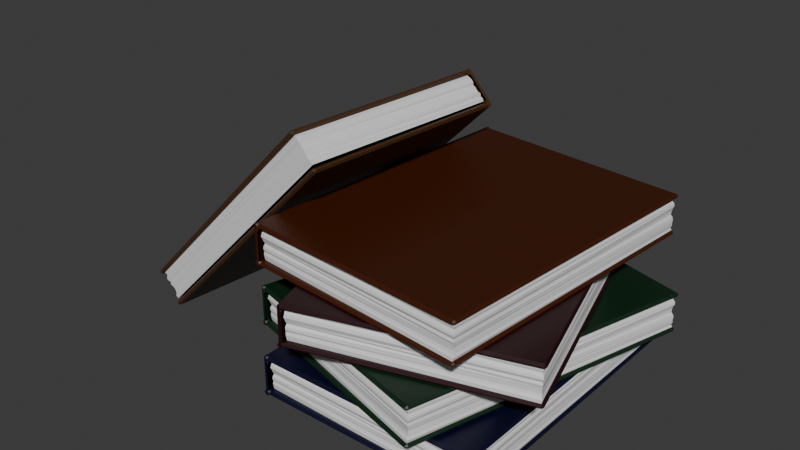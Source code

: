 # Source: BooksJoined.blend  (saved by Blender 4.0.36; exported with 4.5.12 LTS)
import bpy
from mathutils import Matrix  # noqa: F401  (used for matrix-valued properties, if any)

bpy.ops.wm.read_factory_settings(use_empty=True)
scene = bpy.context.scene
scene.name = 'Scene'

# ---- collections
col_collection = bpy.data.collections.new('Collection'); scene.collection.children.link(col_collection)
col_collection_001 = bpy.data.collections.new('Collection.001'); col_collection.children.link(col_collection_001)

# ---- materials (node trees are filled in below, after node groups)
mat_material_002 = bpy.data.materials.new('Material.002')
mat_material_002.use_transparent_shadow = False
mat_material_001 = bpy.data.materials.new('Material.001')
mat_material_001.use_transparent_shadow = False
mat_material_003 = bpy.data.materials.new('Material.003')
mat_material_003.use_transparent_shadow = False
mat_material_004 = bpy.data.materials.new('Material.004')
mat_material_004.use_transparent_shadow = False
mat_material_005 = bpy.data.materials.new('Material.005')
mat_material_005.use_transparent_shadow = False
mat_material_006 = bpy.data.materials.new('Material.006')
mat_material_006.use_transparent_shadow = False
mat_material_007 = bpy.data.materials.new('Material.007')
mat_material_007.use_transparent_shadow = False
mat_material_008 = bpy.data.materials.new('Material.008')
mat_material_008.use_transparent_shadow = False
mat_material_009 = bpy.data.materials.new('Material.009')
mat_material_009.use_transparent_shadow = False
mat_material_010 = bpy.data.materials.new('Material.010')
mat_material_010.use_transparent_shadow = False

# ---- material node trees
mat_material_002.use_nodes = True; mat_material_002.node_tree.nodes.clear()
_N = mat_material_002.node_tree.nodes; _L = mat_material_002.node_tree.links
n0 = _N.new('ShaderNodeBsdfPrincipled'); n0.name = 'Principled BSDF'; n0.location = (10, 300)
n0.inputs[0].default_value = (0.001041, 0.0009953, 0.0204, 1.0)
n0.inputs[3].default_value = 1.45
n1 = _N.new('ShaderNodeOutputMaterial'); n1.name = 'Material Output'; n1.location = (300, 300)
_L.new(n0.outputs[0], n1.inputs[0])
n1.is_active_output = True
mat_material_001.use_nodes = True; mat_material_001.node_tree.nodes.clear()
_N = mat_material_001.node_tree.nodes; _L = mat_material_001.node_tree.links
n0 = _N.new('ShaderNodeBsdfPrincipled'); n0.name = 'Principled BSDF'; n0.location = (10, 300)
n0.inputs[3].default_value = 1.45
n1 = _N.new('ShaderNodeOutputMaterial'); n1.name = 'Material Output'; n1.location = (300, 300)
_L.new(n0.outputs[0], n1.inputs[0])
n1.is_active_output = True
mat_material_003.use_nodes = True; mat_material_003.node_tree.nodes.clear()
_N = mat_material_003.node_tree.nodes; _L = mat_material_003.node_tree.links
n0 = _N.new('ShaderNodeBsdfPrincipled'); n0.name = 'Principled BSDF'; n0.location = (10, 300)
n0.inputs[3].default_value = 1.45
n1 = _N.new('ShaderNodeOutputMaterial'); n1.name = 'Material Output'; n1.location = (300, 300)
_L.new(n0.outputs[0], n1.inputs[0])
n1.is_active_output = True
mat_material_004.use_nodes = True; mat_material_004.node_tree.nodes.clear()
_N = mat_material_004.node_tree.nodes; _L = mat_material_004.node_tree.links
n0 = _N.new('ShaderNodeBsdfPrincipled'); n0.name = 'Principled BSDF'; n0.location = (10, 300)
n0.inputs[0].default_value = (0.003061, 0.02039, 0.006872, 1.0)
n0.inputs[3].default_value = 1.45
n1 = _N.new('ShaderNodeOutputMaterial'); n1.name = 'Material Output'; n1.location = (300, 300)
_L.new(n0.outputs[0], n1.inputs[0])
n1.is_active_output = True
mat_material_005.use_nodes = True; mat_material_005.node_tree.nodes.clear()
_N = mat_material_005.node_tree.nodes; _L = mat_material_005.node_tree.links
n0 = _N.new('ShaderNodeBsdfPrincipled'); n0.name = 'Principled BSDF'; n0.location = (10, 300)
n0.inputs[3].default_value = 1.45
n1 = _N.new('ShaderNodeOutputMaterial'); n1.name = 'Material Output'; n1.location = (300, 300)
_L.new(n0.outputs[0], n1.inputs[0])
n1.is_active_output = True
mat_material_006.use_nodes = True; mat_material_006.node_tree.nodes.clear()
_N = mat_material_006.node_tree.nodes; _L = mat_material_006.node_tree.links
n0 = _N.new('ShaderNodeBsdfPrincipled'); n0.name = 'Principled BSDF'; n0.location = (10, 300)
n0.inputs[0].default_value = (0.06828, 0.02865, 0.00954, 1.0)
n0.inputs[3].default_value = 1.45
n1 = _N.new('ShaderNodeOutputMaterial'); n1.name = 'Material Output'; n1.location = (300, 300)
_L.new(n0.outputs[0], n1.inputs[0])
n1.is_active_output = True
mat_material_007.use_nodes = True; mat_material_007.node_tree.nodes.clear()
_N = mat_material_007.node_tree.nodes; _L = mat_material_007.node_tree.links
n0 = _N.new('ShaderNodeBsdfPrincipled'); n0.name = 'Principled BSDF'; n0.location = (10, 300)
n0.inputs[0].default_value = (0.0204, 0.0008044, 0.002486, 1.0)
n0.inputs[3].default_value = 1.45
n1 = _N.new('ShaderNodeOutputMaterial'); n1.name = 'Material Output'; n1.location = (300, 300)
_L.new(n0.outputs[0], n1.inputs[0])
n1.is_active_output = True
mat_material_008.use_nodes = True; mat_material_008.node_tree.nodes.clear()
_N = mat_material_008.node_tree.nodes; _L = mat_material_008.node_tree.links
n0 = _N.new('ShaderNodeBsdfPrincipled'); n0.name = 'Principled BSDF'; n0.location = (10, 300)
n0.inputs[3].default_value = 1.45
n1 = _N.new('ShaderNodeOutputMaterial'); n1.name = 'Material Output'; n1.location = (300, 300)
_L.new(n0.outputs[0], n1.inputs[0])
n1.is_active_output = True
mat_material_009.use_nodes = True; mat_material_009.node_tree.nodes.clear()
_N = mat_material_009.node_tree.nodes; _L = mat_material_009.node_tree.links
n0 = _N.new('ShaderNodeBsdfPrincipled'); n0.name = 'Principled BSDF'; n0.location = (10, 300)
n0.inputs[0].default_value = (0.05087, 0.009007, 0.0, 1.0)
n0.inputs[3].default_value = 1.45
n1 = _N.new('ShaderNodeOutputMaterial'); n1.name = 'Material Output'; n1.location = (300, 300)
_L.new(n0.outputs[0], n1.inputs[0])
n1.is_active_output = True
mat_material_010.use_nodes = True; mat_material_010.node_tree.nodes.clear()
_N = mat_material_010.node_tree.nodes; _L = mat_material_010.node_tree.links
n0 = _N.new('ShaderNodeBsdfPrincipled'); n0.name = 'Principled BSDF'; n0.location = (10, 300)
n0.inputs[3].default_value = 1.45
n1 = _N.new('ShaderNodeOutputMaterial'); n1.name = 'Material Output'; n1.location = (300, 300)
_L.new(n0.outputs[0], n1.inputs[0])
n1.is_active_output = True

# ---- world
world_world = bpy.data.worlds.new('World'); scene.world = world_world
world_world.use_nodes = True; world_world.node_tree.nodes.clear()
_N = world_world.node_tree.nodes; _L = world_world.node_tree.links
n0 = _N.new('ShaderNodeOutputWorld'); n0.name = 'World Output'; n0.location = (300, 300)
n1 = _N.new('ShaderNodeBackground'); n1.name = 'Background'; n1.location = (10, 300)
n1.inputs[0].default_value = (0.05088, 0.05088, 0.05088, 1.0)
_L.new(n1.outputs[0], n0.inputs[0])
n0.is_active_output = True
world_world.color = (0.05088, 0.05088, 0.05088)
world_world.use_sun_shadow = False
world_world.sun_shadow_jitter_overblur = 0.0

# ---- meshes
me_plane = bpy.data.meshes.new('Plane')
me_plane.from_pydata([(-1.0, -1.0, 0.0), (1.0, -1.0, 0.0), (-1.0, 1.0, 0.0), (1.0, 1.0, 0.0), (-1.0, -1.0, 0.2901), (1.0, -1.0, 0.2901), (-1.0, 1.0, 0.2901), (1.0, 1.0, 0.2901), (-1.0, 1.0, -0.04404), (-1.0, -1.0, -0.04404), (1.0, -1.0, -0.04404), (1.0, 1.0, -0.04404), (-1.0, 1.0, 0.3342), (-1.0, -1.0, 0.3342), (1.0, -1.0, 0.3342), (1.0, 1.0, 0.3342), (-1.0, 1.0, 0.0), (-1.0, -1.0, 0.0), (1.0, -1.0, 0.0), (1.0, 1.0, 0.0), (-1.0, 1.0, 0.2901), (-1.0, -1.0, 0.2901), (1.0, -1.0, 0.2901), (1.0, 1.0, 0.2901), (-1.0, 1.0, -0.04404), (-1.0, -1.0, -0.04404), (1.0, -1.0, -0.04404), (1.0, 1.0, -0.04404), (-1.0, 1.0, 0.3342), (-1.0, -1.0, 0.3342), (1.0, -1.0, 0.3342), (1.0, 1.0, 0.3342), (-1.05, 1.0, 0.0), (-1.05, -1.0, 0.0), (-1.05, 1.0, 0.2901), (-1.05, -1.0, 0.2901), (-1.05, 1.0, 0.0), (-1.05, -1.0, 0.0), (-1.05, 1.0, 0.2901), (-1.05, -1.0, 0.2901), (-1.05, 1.0, -0.02584), (-1.031, 1.0, -0.04404), (-1.031, -1.0, -0.04404), (-1.05, -1.0, -0.02584), (-1.031, 1.0, 0.3342), (-1.05, 1.0, 0.316), (-1.05, -1.0, 0.316), (-1.031, -1.0, 0.3342), (-1.031, -1.036, 0.0), (-1.05, -1.018, 0.0), (-1.031, -1.036, -0.04404), (-1.05, -1.018, -0.02584), (-1.05, -1.018, 0.2901), (-1.031, -1.036, 0.2901), (-1.05, -1.018, 0.316), (-1.031, -1.036, 0.3342), (-1.05, 1.018, 0.316), (-1.031, 1.036, 0.3342), (-1.031, 1.036, 0.2901), (-1.05, 1.018, 0.2901), (-1.05, 1.018, 0.0), (-1.031, 1.036, 0.0), (-1.05, 1.036, -0.0182), (-1.031, 1.036, -0.04404), (-1.05, 1.036, -0.02584), (-1.0, -1.036, -0.01757), (-1.0, -1.018, 0.0), (-1.0, -1.036, 0.01757), (-1.018, -1.036, 0.0), (1.008, -1.025, -0.01757), (1.025, -1.008, -0.01757), (1.008, -1.008, 0.0), (1.025, 1.008, -0.01757), (1.008, 1.025, -0.01757), (1.008, 1.008, 0.0), (-1.0, 1.018, 0.0), (-1.0, 1.036, -0.01757), (-1.018, 1.036, 0.0), (-1.0, 1.036, 0.01757), (-1.0, -1.018, 0.2901), (-1.0, -1.036, 0.3077), (-1.018, -1.036, 0.2901), (-1.0, -1.036, 0.2725), (1.008, -1.008, 0.2901), (1.025, -1.008, 0.3077), (1.008, -1.025, 0.3077), (1.008, 1.008, 0.2901), (1.008, 1.025, 0.3077), (1.025, 1.008, 0.3077), (-1.0, 1.036, 0.3077), (-1.0, 1.018, 0.2901), (-1.0, 1.036, 0.2725), (-1.018, 1.036, 0.2901), (-1.0, -1.018, -0.04404), (-1.0, -1.036, -0.02647), (-1.018, -1.036, -0.04404), (1.008, -1.025, -0.02647), (1.008, -1.008, -0.04404), (1.025, -1.008, -0.02647), (1.008, 1.008, -0.04404), (1.008, 1.025, -0.02647), (1.025, 1.008, -0.02647), (-1.0, 1.036, -0.02647), (-1.0, 1.018, -0.04404), (-1.018, 1.036, -0.04404), (-1.0, -1.036, 0.3166), (-1.0, -1.018, 0.3342), (-1.018, -1.036, 0.3342), (1.008, -1.025, 0.3166), (1.025, -1.008, 0.3166), (1.008, -1.008, 0.3342), (1.025, 1.008, 0.3166), (1.008, 1.025, 0.3166), (1.008, 1.008, 0.3342), (-1.0, 1.018, 0.3342), (-1.0, 1.036, 0.3166), (-1.018, 1.036, 0.3342), (-0.9993, -0.998, 0.000442), (1.006, -1.01, 0.0007192), (-0.9972, 0.9914, -0.0009525), (1.001, 1.009, -0.000978), (-1.003, -0.9915, 0.2881), (0.9924, -0.9966, 0.2934), (-1.002, 1.007, 0.2859), (0.9988, 0.9998, 0.2902), (-0.9991, -1.006, 0.02755), (-1.0, -0.9978, 0.04793), (-0.9987, -1.013, 0.07176), (-0.9996, -1.001, 0.09605), (-1.0, -0.9997, 0.1208), (-0.9993, -1.002, 0.1451), (-1.001, -0.9944, 0.1681), (-0.9996, -1.009, 0.1895), (-0.9997, -1.009, 0.2151), (-0.9978, -1.005, 0.2427), (-1.003, -0.9946, 0.267), (-1.002, 0.9923, 0.2666), (-0.9983, 1.006, 0.2427), (-1.004, 1.01, 0.2136), (-1.001, 1.003, 0.1952), (-0.9985, 0.9961, 0.1674), (-0.9961, 0.9875, 0.146), (-1.0, 0.9983, 0.1216), (-0.9998, 0.9994, 0.09709), (-1.003, 0.9916, 0.0755), (-1.001, 0.9972, 0.04988), (-0.9977, 0.9951, 0.02347), (0.9998, 0.9997, 0.266), (0.9945, 0.9939, 0.2409), (1.007, 1.005, 0.2139), (1.007, 1.007, 0.1949), (0.9978, 0.9973, 0.1678), (1.003, 1.004, 0.1462), (0.9994, 0.9985, 0.1202), (0.9939, 0.9961, 0.09554), (0.9971, 0.9954, 0.07099), (1.0, 1.0, 0.04835), (1.009, 1.009, 0.02703), (1.0, -1.0, 0.02418), (1.007, -1.008, 0.04405), (1.009, -1.002, 0.07333), (1.008, -1.007, 0.09929), (1.005, -1.003, 0.1234), (0.9939, -0.9951, 0.1447), (0.9939, -0.9973, 0.1727), (0.9987, -0.9986, 0.195), (1.008, -1.004, 0.2193), (1.006, -1.007, 0.2433), (0.995, -0.9948, 0.2697), (-0.6091, -1.16, 0.3897), (1.329, -0.7753, 0.39), (-1.314, 0.7588, 0.3883), (0.6075, 1.17, 0.3883), (-0.6152, -1.154, 0.6774), (1.311, -0.7648, 0.6827), (-1.324, 0.7727, 0.6752), (0.6081, 1.161, 0.6794), (-0.6062, -1.167, 0.4168), (-0.61, -1.16, 0.4372), (-0.6033, -1.174, 0.461), (-0.6083, -1.163, 0.4853), (-0.6093, -1.162, 0.51), (-0.6078, -1.164, 0.5344), (-0.612, -1.157, 0.5574), (-0.6055, -1.171, 0.5787), (-0.6056, -1.171, 0.6044), (-0.6054, -1.166, 0.6319), (-0.6136, -1.157, 0.6562), (-1.319, 0.7587, 0.6558), (-1.32, 0.7725, 0.6319), (-1.327, 0.7751, 0.6028), (-1.321, 0.7697, 0.5844), (-1.317, 0.7631, 0.5566), (-1.311, 0.7553, 0.5352), (-1.319, 0.7648, 0.5109), (-1.319, 0.766, 0.4863), (-1.32, 0.7578, 0.4647), (-1.319, 0.7637, 0.4391), (-1.315, 0.7623, 0.4127), (0.6091, 1.162, 0.6553), (0.606, 1.155, 0.6302), (0.6138, 1.168, 0.6031), (0.6137, 1.171, 0.5841), (0.608, 1.159, 0.5571), (0.6104, 1.166, 0.5354), (0.6091, 1.16, 0.5094), (0.6046, 1.157, 0.4848), (0.608, 1.157, 0.4602), (0.6091, 1.162, 0.4376), (0.6147, 1.172, 0.4163), (1.32, -0.7667, 0.4134), (1.328, -0.7725, 0.4333), (1.329, -0.7663, 0.4626), (1.33, -0.7719, 0.4885), (1.325, -0.7689, 0.5127), (1.312, -0.763, 0.534), (1.312, -0.7651, 0.5619), (1.318, -0.7654, 0.5842), (1.329, -0.769, 0.6086), (1.327, -0.772, 0.6326), (1.313, -0.7625, 0.6589), (-0.6092, -1.162, 0.3892), (1.319, -0.7665, 0.3892), (-1.319, 0.7665, 0.3892), (0.6092, 1.162, 0.3892), (-0.6092, -1.162, 0.6794), (1.319, -0.7665, 0.6794), (-1.319, 0.7665, 0.6794), (0.6092, 1.162, 0.6794), (-1.319, 0.7665, 0.3452), (-0.6092, -1.162, 0.3452), (1.319, -0.7665, 0.3452), (0.6092, 1.162, 0.3452), (-1.319, 0.7665, 0.7234), (-0.6092, -1.162, 0.7234), (1.319, -0.7665, 0.7234), (0.6092, 1.162, 0.7234), (-1.319, 0.7665, 0.3892), (-0.6092, -1.162, 0.3892), (1.319, -0.7665, 0.3892), (0.6092, 1.162, 0.3892), (-1.319, 0.7665, 0.6794), (-0.6092, -1.162, 0.6794), (1.319, -0.7665, 0.6794), (0.6092, 1.162, 0.6794), (-1.319, 0.7665, 0.3452), (-0.6092, -1.162, 0.3452), (1.319, -0.7665, 0.3452), (0.6092, 1.162, 0.3452), (-1.319, 0.7665, 0.7234), (-0.6092, -1.162, 0.7234), (1.319, -0.7665, 0.7234), (0.6092, 1.162, 0.7234), (-1.367, 0.7567, 0.3892), (-0.657, -1.172, 0.3892), (-1.367, 0.7567, 0.6794), (-0.657, -1.172, 0.6794), (-1.367, 0.7567, 0.3892), (-0.657, -1.172, 0.3892), (-1.367, 0.7567, 0.6794), (-0.657, -1.172, 0.6794), (-1.367, 0.7567, 0.3634), (-1.35, 0.7603, 0.3452), (-0.6394, -1.168, 0.3452), (-0.657, -1.172, 0.3634), (-1.35, 0.7603, 0.7234), (-1.367, 0.7567, 0.7052), (-0.657, -1.172, 0.7052), (-0.6394, -1.168, 0.7234), (-0.6267, -1.203, 0.3892), (-0.6507, -1.189, 0.3892), (-0.6267, -1.203, 0.3452), (-0.6507, -1.189, 0.3634), (-0.6507, -1.189, 0.6794), (-0.6267, -1.203, 0.6794), (-0.6507, -1.189, 0.7052), (-0.6267, -1.203, 0.7234), (-1.373, 0.7737, 0.7052), (-1.362, 0.7948, 0.7234), (-1.362, 0.7948, 0.6794), (-1.373, 0.7737, 0.6794), (-1.373, 0.7737, 0.3892), (-1.362, 0.7948, 0.3892), (-1.38, 0.7912, 0.371), (-1.362, 0.7948, 0.3452), (-1.38, 0.7912, 0.3634), (-0.5965, -1.196, 0.3717), (-0.6027, -1.179, 0.3892), (-0.5965, -1.196, 0.4068), (-0.6134, -1.2, 0.3892), (1.336, -0.7895, 0.3717), (1.346, -0.769, 0.3717), (1.33, -0.7725, 0.3892), (0.6308, 1.174, 0.3717), (0.6076, 1.188, 0.3717), (0.6139, 1.171, 0.3892), (-1.326, 0.784, 0.3892), (-1.332, 0.801, 0.3717), (-1.349, 0.7975, 0.3892), (-1.332, 0.801, 0.4068), (-0.6027, -1.179, 0.6794), (-0.5965, -1.196, 0.6969), (-0.6134, -1.2, 0.6794), (-0.5965, -1.196, 0.6618), (1.33, -0.7725, 0.6794), (1.346, -0.769, 0.6969), (1.336, -0.7895, 0.6969), (0.6139, 1.171, 0.6794), (0.6076, 1.188, 0.6969), (0.6308, 1.174, 0.6969), (-1.332, 0.801, 0.6969), (-1.326, 0.784, 0.6794), (-1.332, 0.801, 0.6618), (-1.349, 0.7975, 0.6794), (-0.6027, -1.179, 0.3452), (-0.5965, -1.196, 0.3628), (-0.6134, -1.2, 0.3452), (1.336, -0.7895, 0.3628), (1.33, -0.7725, 0.3452), (1.346, -0.769, 0.3628), (0.6139, 1.171, 0.3452), (0.6076, 1.188, 0.3628), (0.6308, 1.174, 0.3628), (-1.332, 0.801, 0.3628), (-1.326, 0.784, 0.3452), (-1.349, 0.7975, 0.3452), (-0.5965, -1.196, 0.7058), (-0.6027, -1.179, 0.7234), (-0.6134, -1.2, 0.7234), (1.336, -0.7895, 0.7058), (1.346, -0.769, 0.7058), (1.33, -0.7725, 0.7234), (0.6308, 1.174, 0.7058), (0.6076, 1.188, 0.7058), (0.6139, 1.171, 0.7234), (-1.326, 0.784, 0.7234), (-1.332, 0.801, 0.7058), (-1.349, 0.7975, 0.7234), (-0.6152, -0.7123, 1.941), (-0.7331, 0.7809, 1.992), (-2.489, -0.7733, 0.04557), (-2.634, 0.7141, 0.06842), (-0.8249, -0.7282, 2.137), (-0.9524, 0.7573, 2.185), (-2.706, -0.7905, 0.2326), (-2.831, 0.6994, 0.2815), (-0.627, -0.7132, 1.967), (-0.649, -0.7151, 1.974), (-0.6519, -0.7146, 2.005), (-0.6798, -0.7167, 2.011), (-0.6988, -0.7183, 2.027), (-0.714, -0.7187, 2.046), (-0.7373, -0.7211, 2.055), (-0.7385, -0.7207, 2.084), (-0.7567, -0.7219, 2.102), (-0.7808, -0.7218, 2.117), (-0.807, -0.7268, 2.125), (-2.679, -0.7892, 0.2328), (-2.675, -0.7854, 0.2032), (-2.657, -0.7885, 0.1789), (-2.639, -0.7849, 0.172), (-2.612, -0.782, 0.1595), (-2.589, -0.7789, 0.1526), (-2.582, -0.7813, 0.1252), (-2.565, -0.7799, 0.1069), (-2.543, -0.7814, 0.09901), (-2.53, -0.7783, 0.07574), (-2.509, -0.7749, 0.05921), (-2.814, 0.7013, 0.2646), (-2.791, 0.6986, 0.2524), (-2.783, 0.7086, 0.2228), (-2.772, 0.7099, 0.2074), (-2.742, 0.7042, 0.1978), (-2.734, 0.7086, 0.1763), (-2.71, 0.7075, 0.1632), (-2.69, 0.7046, 0.148), (-2.672, 0.7081, 0.1314), (-2.66, 0.7111, 0.1112), (-2.654, 0.7184, 0.08809), (-0.7589, 0.7752, 1.999), (-0.7664, 0.7794, 2.02), (-0.7928, 0.7797, 2.035), (-0.8059, 0.7781, 2.058), (-0.8264, 0.7745, 2.072), (-0.8486, 0.765, 2.078), (-0.8664, 0.7638, 2.1), (-0.8813, 0.7665, 2.117), (-0.8938, 0.7725, 2.14), (-0.9081, 0.7697, 2.159), (-0.9375, 0.7603, 2.166), (-0.6109, -0.7132, 1.916), (-0.7399, 0.7758, 1.955), (-2.495, -0.7762, 0.01187), (-2.624, 0.7128, 0.05106), (-0.8164, -0.7261, 2.12), (-0.9453, 0.7629, 2.159), (-2.701, -0.7891, 0.216), (-2.83, 0.6999, 0.2551), (-2.464, -0.7742, -0.01911), (-0.5797, -0.7113, 1.885), (-0.7087, 0.7777, 1.924), (-2.593, 0.7148, 0.02008), (-2.732, -0.791, 0.2469), (-0.8476, -0.7281, 2.151), (-0.9765, 0.7609, 2.19), (-2.861, 0.698, 0.2861), (-2.495, -0.7762, 0.01187), (-0.6109, -0.7132, 1.916), (-0.7399, 0.7758, 1.955), (-2.624, 0.7128, 0.05106), (-2.701, -0.7891, 0.216), (-0.8164, -0.7261, 2.12), (-0.9453, 0.7629, 2.159), (-2.83, 0.6999, 0.2551), (-2.464, -0.7742, -0.01911), (-0.5797, -0.7113, 1.885), (-0.7087, 0.7777, 1.924), (-2.593, 0.7148, 0.02008), (-2.732, -0.791, 0.2469), (-0.8476, -0.7281, 2.151), (-0.9765, 0.7609, 2.19), (-2.861, 0.698, 0.2861), (-2.492, -0.8131, 0.0109), (-0.6077, -0.7501, 1.915), (-2.697, -0.826, 0.215), (-0.8132, -0.763, 2.119), (-2.492, -0.8131, 0.0109), (-0.6077, -0.7501, 1.915), (-2.697, -0.826, 0.215), (-0.8132, -0.763, 2.119), (-2.474, -0.8119, -0.007276), (-2.462, -0.7976, -0.01972), (-0.5777, -0.7346, 1.885), (-0.5894, -0.749, 1.897), (-2.73, -0.8144, 0.2463), (-2.716, -0.8271, 0.2332), (-0.8315, -0.7642, 2.137), (-0.8456, -0.7515, 2.151), (-0.5752, -0.7355, 1.95), (-0.5912, -0.7496, 1.932), (-0.544, -0.7335, 1.919), (-0.5729, -0.7484, 1.914), (-0.7967, -0.7625, 2.136), (-0.7807, -0.7484, 2.154), (-0.815, -0.7636, 2.154), (-0.8119, -0.7503, 2.185), (-2.732, -0.8277, 0.2164), (-2.764, -0.8155, 0.2123), (-2.732, -0.8136, 0.1813), (-2.714, -0.8265, 0.1983), (-2.509, -0.8136, -0.005815), (-2.527, -0.8007, -0.02279), (-2.513, -0.8134, -0.03594), (-2.496, -0.7987, -0.05377), (-2.507, -0.8131, -0.04132), (-0.5648, -0.7113, 1.938), (-0.5938, -0.7127, 1.933), (-0.5897, -0.7129, 1.963), (-0.5761, -0.7252, 1.95), (-0.704, 0.7831, 1.967), (-0.7218, 0.7956, 1.951), (-0.733, 0.7818, 1.963), (-2.621, 0.7322, 0.03185), (-2.636, 0.7185, 0.01469), (-2.632, 0.7184, 0.04381), (-2.512, -0.7767, -0.005413), (-2.516, -0.7765, -0.03453), (-2.528, -0.7904, -0.02252), (-2.541, -0.7781, -0.009811), (-0.7993, -0.7256, 2.138), (-0.7952, -0.7258, 2.167), (-0.7816, -0.7381, 2.154), (-0.7703, -0.7242, 2.142), (-0.9385, 0.7689, 2.167), (-0.9521, 0.7811, 2.18), (-0.9344, 0.7686, 2.196), (-2.837, 0.7055, 0.2479), (-2.866, 0.7041, 0.2435), (-2.851, 0.7177, 0.2607), (-2.747, -0.791, 0.1943), (-2.718, -0.7896, 0.1987), (-2.722, -0.7894, 0.1696), (-2.733, -0.8033, 0.1816), (-0.5626, -0.7107, 1.902), (-0.5585, -0.7109, 1.932), (-0.5449, -0.7232, 1.919), (-0.6977, 0.7835, 1.961), (-0.7018, 0.7837, 1.932), (-0.7155, 0.796, 1.945), (-2.601, 0.7203, 0.01283), (-2.63, 0.7189, 0.008429), (-2.614, 0.7326, 0.02559), (-2.51, -0.7761, -0.04079), (-2.481, -0.7748, -0.03639), (-2.497, -0.7884, -0.0535), (-0.8015, -0.7262, 2.173), (-0.8305, -0.7275, 2.169), (-0.8128, -0.74, 2.185), (-0.9407, 0.7682, 2.202), (-0.9584, 0.7807, 2.186), (-0.9697, 0.7669, 2.198), (-2.857, 0.7173, 0.2669), (-2.873, 0.7037, 0.2498), (-2.869, 0.7035, 0.2789), (-2.749, -0.7916, 0.2296), (-2.753, -0.7914, 0.2005), (-2.764, -0.8052, 0.2125), (-1.345, -0.7413, 0.7647), (0.5695, -1.173, 0.7647), (-0.5695, 1.173, 0.7647), (1.345, 0.7413, 0.7647), (-1.345, -0.7413, 1.055), (0.5695, -1.173, 1.055), (-0.5695, 1.173, 1.055), (1.345, 0.7413, 1.055), (-0.5695, 1.173, 0.7207), (-1.345, -0.7413, 0.7207), (0.5695, -1.173, 0.7207), (1.345, 0.7413, 0.7207), (-0.5695, 1.173, 1.099), (-1.345, -0.7413, 1.099), (0.5695, -1.173, 1.099), (1.345, 0.7413, 1.099), (-0.5695, 1.173, 0.7647), (-1.345, -0.7413, 0.7647), (0.5695, -1.173, 0.7647), (1.345, 0.7413, 0.7647), (-0.5695, 1.173, 1.055), (-1.345, -0.7413, 1.055), (0.5695, -1.173, 1.055), (1.345, 0.7413, 1.055), (-0.5695, 1.173, 0.7207), (-1.345, -0.7413, 0.7207), (0.5695, -1.173, 0.7207), (1.345, 0.7413, 0.7207), (-0.5695, 1.173, 1.099), (-1.345, -0.7413, 1.099), (0.5695, -1.173, 1.099), (1.345, 0.7413, 1.099), (-0.617, 1.184, 0.7647), (-1.392, -0.7306, 0.7647), (-0.617, 1.184, 1.055), (-1.392, -0.7306, 1.055), (-0.617, 1.184, 0.7647), (-1.392, -0.7306, 0.7647), (-0.617, 1.184, 1.055), (-1.392, -0.7306, 1.055), (-0.617, 1.184, 0.7389), (-0.5995, 1.18, 0.7207), (-1.375, -0.7346, 0.7207), (-1.392, -0.7306, 0.7389), (-0.5995, 1.18, 1.099), (-0.617, 1.184, 1.081), (-1.392, -0.7306, 1.081), (-1.375, -0.7346, 1.099), (-1.389, -0.7688, 0.7647), (-1.399, -0.7474, 0.7647), (-1.389, -0.7688, 0.7207), (-1.399, -0.7474, 0.7389), (-1.399, -0.7474, 1.055), (-1.389, -0.7688, 1.055), (-1.399, -0.7474, 1.081), (-1.389, -0.7688, 1.099), (-0.6101, 1.201, 1.081), (-0.5857, 1.214, 1.099), (-0.5857, 1.214, 1.055), (-0.6101, 1.201, 1.055), (-0.6101, 1.201, 0.7647), (-0.5857, 1.214, 0.7647), (-0.6031, 1.218, 0.7465), (-0.5857, 1.214, 0.7207), (-0.6031, 1.218, 0.7389), (-1.359, -0.7756, 0.7472), (-1.352, -0.7587, 0.7647), (-1.359, -0.7756, 0.7823), (-1.376, -0.7718, 0.7647), (0.567, -1.199, 0.7472), (0.5907, -1.186, 0.7472), (0.5739, -1.182, 0.7647), (1.372, 0.7433, 0.7472), (1.362, 0.764, 0.7472), (1.355, 0.7471, 0.7647), (-0.5624, 1.191, 0.7647), (-0.5556, 1.207, 0.7472), (-0.5724, 1.211, 0.7647), (-0.5556, 1.207, 0.7823), (-1.352, -0.7587, 1.055), (-1.359, -0.7756, 1.072), (-1.376, -0.7718, 1.055), (-1.359, -0.7756, 1.037), (0.5739, -1.182, 1.055), (0.5907, -1.186, 1.072), (0.567, -1.199, 1.072), (1.355, 0.7471, 1.055), (1.362, 0.764, 1.072), (1.372, 0.7433, 1.072), (-0.5556, 1.207, 1.072), (-0.5624, 1.191, 1.055), (-0.5556, 1.207, 1.037), (-0.5724, 1.211, 1.055), (-1.352, -0.7587, 0.7207), (-1.359, -0.7756, 0.7383), (-1.376, -0.7718, 0.7207), (0.567, -1.199, 0.7383), (0.5739, -1.182, 0.7207), (0.5907, -1.186, 0.7383), (1.355, 0.7471, 0.7207), (1.362, 0.764, 0.7383), (1.372, 0.7433, 0.7383), (-0.5556, 1.207, 0.7383), (-0.5624, 1.191, 0.7207), (-0.5724, 1.211, 0.7207), (-1.359, -0.7756, 1.081), (-1.352, -0.7587, 1.099), (-1.376, -0.7718, 1.099), (0.567, -1.199, 1.081), (0.5907, -1.186, 1.081), (0.5739, -1.182, 1.099), (1.372, 0.7433, 1.081), (1.362, 0.764, 1.081), (1.355, 0.7471, 1.099), (-0.5624, 1.191, 1.099), (-0.5556, 1.207, 1.081), (-0.5724, 1.211, 1.099), (-1.343, -0.7396, 0.7652), (0.5712, -1.184, 0.7655), (-0.5701, 1.164, 0.7638), (1.35, 0.7492, 0.7638), (-1.345, -0.7325, 1.053), (0.5635, -1.168, 1.058), (-0.5691, 1.18, 1.051), (1.344, 0.7414, 1.055), (-1.346, -0.7472, 0.7923), (-1.344, -0.7392, 0.8127), (-1.349, -0.7538, 0.8365), (-1.345, -0.7426, 0.8608), (-1.345, -0.741, 0.8855), (-1.345, -0.7433, 0.9099), (-1.344, -0.7358, 0.9329), (-1.348, -0.7503, 0.9542), (-1.348, -0.7502, 0.9799), (-1.345, -0.7461, 1.007), (-1.345, -0.7356, 1.032), (-0.5748, 1.166, 1.031), (-0.5655, 1.178, 1.007), (-0.5696, 1.183, 0.9783), (-0.5687, 1.177, 0.9599), (-0.5696, 1.169, 0.9321), (-0.5706, 1.16, 0.9107), (-0.5704, 1.172, 0.8864), (-0.5696, 1.173, 0.8618), (-0.5761, 1.166, 0.8402), (-0.5711, 1.171, 0.8146), (-0.5692, 1.168, 0.7882), (1.345, 0.7411, 1.031), (1.337, 0.7367, 1.006), (1.353, 0.7448, 0.9786), (1.355, 0.7468, 0.9596), (1.342, 0.7392, 0.9326), (1.349, 0.7446, 0.9109), (1.344, 0.74, 0.8849), (1.338, 0.739, 0.8603), (1.34, 0.7376, 0.8357), (1.345, 0.7413, 0.8131), (1.357, 0.7477, 0.7918), (0.5696, -1.173, 0.7889), (0.573, -1.182, 0.8088), (0.5775, -1.177, 0.8381), (0.5746, -1.182, 0.864), (0.5729, -1.177, 0.8882), (0.5655, -1.167, 0.9095), (0.5647, -1.169, 0.9374), (0.5688, -1.171, 0.9597), (0.5755, -1.179, 0.9841), (0.5722, -1.181, 1.008), (0.5667, -1.167, 1.034), (-0.8885, -1.057, 1.135), (1.105, -0.9365, 1.135), (-1.105, 0.9365, 1.135), (0.8885, 1.057, 1.135), (-0.8885, -1.057, 1.425), (1.105, -0.9365, 1.425), (-1.105, 0.9365, 1.425), (0.8885, 1.057, 1.425), (-1.105, 0.9365, 1.091), (-0.8885, -1.057, 1.091), (1.105, -0.9365, 1.091), (0.8885, 1.057, 1.091), (-1.105, 0.9365, 1.469), (-0.8885, -1.057, 1.469), (1.105, -0.9365, 1.469), (0.8885, 1.057, 1.469), (-1.105, 0.9365, 1.135), (-0.8885, -1.057, 1.135), (1.105, -0.9365, 1.135), (0.8885, 1.057, 1.135), (-1.105, 0.9365, 1.425), (-0.8885, -1.057, 1.425), (1.105, -0.9365, 1.425), (0.8885, 1.057, 1.425), (-1.105, 0.9365, 1.091), (-0.8885, -1.057, 1.091), (1.105, -0.9365, 1.091), (0.8885, 1.057, 1.091), (-1.105, 0.9365, 1.469), (-0.8885, -1.057, 1.469), (1.105, -0.9365, 1.469), (0.8885, 1.057, 1.469), (-1.154, 0.9335, 1.135), (-0.9379, -1.06, 1.135), (-1.154, 0.9335, 1.425), (-0.9379, -1.06, 1.425), (-1.154, 0.9335, 1.135), (-0.9379, -1.06, 1.135), (-1.154, 0.9335, 1.425), (-0.9379, -1.06, 1.425), (-1.154, 0.9335, 1.109), (-1.136, 0.9346, 1.091), (-0.9198, -1.059, 1.091), (-0.9379, -1.06, 1.109), (-1.136, 0.9346, 1.469), (-1.154, 0.9335, 1.451), (-0.9379, -1.06, 1.451), (-0.9198, -1.059, 1.469), (-0.9159, -1.095, 1.135), (-0.936, -1.077, 1.135), (-0.9159, -1.095, 1.091), (-0.936, -1.077, 1.109), (-0.936, -1.077, 1.425), (-0.9159, -1.095, 1.425), (-0.936, -1.077, 1.451), (-0.9159, -1.095, 1.469), (-1.156, 0.951, 1.451), (-1.14, 0.9702, 1.469), (-1.14, 0.9702, 1.425), (-1.156, 0.951, 1.425), (-1.156, 0.951, 1.135), (-1.14, 0.9702, 1.135), (-1.158, 0.9691, 1.117), (-1.14, 0.9702, 1.091), (-1.158, 0.9691, 1.109), (-0.8846, -1.093, 1.117), (-0.8865, -1.075, 1.135), (-0.8846, -1.093, 1.153), (-0.9021, -1.094, 1.135), (1.115, -0.9613, 1.117), (1.131, -0.9426, 1.117), (1.114, -0.9437, 1.135), (0.9128, 1.066, 1.117), (0.8934, 1.083, 1.117), (0.8954, 1.065, 1.135), (-1.107, 0.9546, 1.135), (-1.109, 0.9721, 1.117), (-1.126, 0.971, 1.135), (-1.109, 0.9721, 1.153), (-0.8865, -1.075, 1.425), (-0.8846, -1.093, 1.443), (-0.9021, -1.094, 1.425), (-0.8846, -1.093, 1.408), (1.114, -0.9437, 1.425), (1.131, -0.9426, 1.443), (1.115, -0.9613, 1.443), (0.8954, 1.065, 1.425), (0.8934, 1.083, 1.443), (0.9128, 1.066, 1.443), (-1.109, 0.9721, 1.443), (-1.107, 0.9546, 1.425), (-1.109, 0.9721, 1.408), (-1.126, 0.971, 1.425), (-0.8865, -1.075, 1.091), (-0.8846, -1.093, 1.109), (-0.9021, -1.094, 1.091), (1.115, -0.9613, 1.109), (1.114, -0.9437, 1.091), (1.131, -0.9426, 1.109), (0.8954, 1.065, 1.091), (0.8934, 1.083, 1.109), (0.9128, 1.066, 1.109), (-1.109, 0.9721, 1.109), (-1.107, 0.9546, 1.091), (-1.126, 0.971, 1.091), (-0.8846, -1.093, 1.452), (-0.8865, -1.075, 1.469), (-0.9021, -1.094, 1.469), (1.115, -0.9613, 1.452), (1.131, -0.9426, 1.452), (1.114, -0.9437, 1.469), (0.9128, 1.066, 1.452), (0.8934, 1.083, 1.452), (0.8954, 1.065, 1.469), (-1.107, 0.9546, 1.469), (-1.109, 0.9721, 1.452), (-1.126, 0.971, 1.469), (-0.8879, -1.055, 1.135), (1.112, -0.9463, 1.136), (-1.101, 0.9281, 1.134), (0.889, 1.066, 1.134), (-0.8925, -1.049, 1.423), (1.097, -0.9335, 1.428), (-1.108, 0.9431, 1.421), (0.8873, 1.057, 1.425), (-0.8869, -1.063, 1.163), (-0.8888, -1.055, 1.183), (-0.8858, -1.07, 1.207), (-0.8879, -1.058, 1.231), (-0.8886, -1.057, 1.256), (-0.8876, -1.059, 1.28), (-0.89, -1.051, 1.303), (-0.8871, -1.066, 1.324), (-0.8872, -1.066, 1.35), (-0.8858, -1.061, 1.378), (-0.8917, -1.052, 1.402), (-1.107, 0.9287, 1.402), (-1.104, 0.9424, 1.378), (-1.11, 0.9459, 1.349), (-1.106, 0.9399, 1.33), (-1.103, 0.9327, 1.302), (-1.1, 0.9243, 1.281), (-1.105, 0.9347, 1.257), (-1.105, 0.9359, 1.232), (-1.108, 0.9279, 1.21), (-1.105, 0.9336, 1.185), (-1.102, 0.9317, 1.158), (0.8883, 1.057, 1.401), (0.8836, 1.051, 1.376), (0.8946, 1.063, 1.349), (0.8951, 1.065, 1.33), (0.8866, 1.054, 1.303), (0.8908, 1.061, 1.281), (0.888, 1.055, 1.255), (0.8828, 1.053, 1.231), (0.8861, 1.052, 1.206), (0.8885, 1.057, 1.183), (0.8964, 1.066, 1.162), (1.105, -0.9366, 1.159), (1.112, -0.9435, 1.179), (1.114, -0.9376, 1.208), (1.114, -0.9432, 1.234), (1.11, -0.9396, 1.258), (1.098, -0.9319, 1.28), (1.099, -0.9341, 1.308), (1.104, -0.9351, 1.33), (1.113, -0.9402, 1.354), (1.111, -0.943, 1.378), (1.099, -0.9315, 1.405)], [], [(7, 6, 20, 23), (10, 11, 27, 26), (16, 20, 38, 36), (9, 8, 11, 10), (13, 14, 15, 12), (5, 7, 23, 22), (9, 10, 26, 25), (4, 5, 22, 21), (8, 9, 25, 24), (12, 15, 31, 28), (6, 4, 21, 20), (46, 39, 52, 54), (77, 76, 102, 104, 63, 64, 62, 61), (27, 24, 103, 99), (39, 37, 49, 52), (72, 70, 98, 101), (26, 27, 99, 97), (69, 65, 94, 96), (20, 21, 39, 38), (0, 2, 16, 17), (11, 8, 24, 27), (1, 0, 17, 18), (13, 12, 28, 29), (3, 1, 18, 19), (14, 13, 29, 30), (2, 3, 19, 16), (15, 14, 30, 31), (23, 20, 90, 86), (76, 73, 100, 102), (116, 115, 89, 92, 58, 57), (81, 80, 105, 107, 55, 53), (16, 19, 74, 75), (82, 81, 53, 48, 68, 67), (6, 2, 32, 34), (104, 103, 24, 41, 63), (38, 59, 60, 36), (80, 85, 108, 105), (107, 106, 29, 47, 55), (84, 88, 111, 109), (28, 31, 113, 114), (87, 89, 115, 112), (0, 4, 35, 33), (28, 114, 116, 57, 44), (2, 0, 33, 32), (25, 93, 95, 50, 42), (32, 33, 35, 34), (38, 45, 56, 59), (40, 36, 60, 62, 64), (38, 39, 46, 45), (31, 30, 110, 113), (30, 29, 106, 110), (21, 22, 83, 79), (95, 94, 65, 68, 48, 50), (25, 26, 97, 93), (4, 6, 34, 35), (92, 91, 78, 77, 61, 58), (29, 28, 44, 47), (37, 43, 51, 49), (22, 23, 86, 83), (17, 37, 39, 21), (17, 16, 36, 37), (19, 18, 71, 74), (37, 36, 40, 43), (60, 61, 62), (41, 42, 43, 40), (45, 46, 47, 44), (42, 50, 51, 43), (53, 55, 54, 52), (57, 58, 59, 56), (50, 48, 49, 51), (55, 47, 46, 54), (40, 64, 63, 41), (44, 57, 56, 45), (58, 61, 60, 59), (52, 49, 48, 53), (24, 25, 42, 41), (65, 66, 67, 68), (69, 70, 71), (72, 73, 74), (75, 76, 77, 78), (79, 80, 81, 82), (83, 84, 85), (86, 87, 88), (89, 90, 91, 92), (93, 94, 95), (96, 97, 98), (99, 100, 101), (102, 103, 104), (105, 106, 107), (108, 109, 110), (111, 112, 113), (114, 115, 116), (65, 69, 71, 66), (70, 72, 74, 71), (73, 76, 75, 74), (79, 83, 85, 80), (83, 86, 88, 84), (86, 90, 89, 87), (93, 97, 96, 94), (97, 99, 101, 98), (99, 103, 102, 100), (105, 108, 110, 106), (109, 111, 113, 110), (112, 115, 114, 113), (87, 112, 111, 88), (108, 85, 84, 109), (69, 96, 98, 70), (100, 73, 72, 101), (18, 17, 66, 71), (147, 136, 123, 124), (135, 168, 122, 121), (168, 147, 124, 122), (118, 120, 157, 158), (158, 157, 156, 159), (159, 156, 155, 160), (160, 155, 154, 161), (161, 154, 153, 162), (162, 153, 152, 163), (163, 152, 151, 164), (164, 151, 150, 165), (165, 150, 149, 166), (166, 149, 148, 167), (167, 148, 147, 168), (117, 118, 158, 125), (125, 158, 159, 126), (126, 159, 160, 127), (127, 160, 161, 128), (128, 161, 162, 129), (129, 162, 163, 130), (130, 163, 164, 131), (131, 164, 165, 132), (132, 165, 166, 133), (133, 166, 167, 134), (134, 167, 168, 135), (120, 119, 146, 157), (157, 146, 145, 156), (156, 145, 144, 155), (155, 144, 143, 154), (154, 143, 142, 153), (153, 142, 141, 152), (152, 141, 140, 151), (151, 140, 139, 150), (150, 139, 138, 149), (149, 138, 137, 148), (148, 137, 136, 147), (199, 188, 175, 176), (187, 220, 174, 173), (220, 199, 176, 174), (170, 172, 209, 210), (210, 209, 208, 211), (211, 208, 207, 212), (212, 207, 206, 213), (213, 206, 205, 214), (214, 205, 204, 215), (215, 204, 203, 216), (216, 203, 202, 217), (217, 202, 201, 218), (218, 201, 200, 219), (219, 200, 199, 220), (169, 170, 210, 177), (177, 210, 211, 178), (178, 211, 212, 179), (179, 212, 213, 180), (180, 213, 214, 181), (181, 214, 215, 182), (182, 215, 216, 183), (183, 216, 217, 184), (184, 217, 218, 185), (185, 218, 219, 186), (186, 219, 220, 187), (172, 171, 198, 209), (209, 198, 197, 208), (208, 197, 196, 207), (207, 196, 195, 206), (206, 195, 194, 205), (205, 194, 193, 204), (204, 193, 192, 203), (203, 192, 191, 202), (202, 191, 190, 201), (201, 190, 189, 200), (200, 189, 188, 199), (228, 227, 241, 244), (231, 232, 248, 247), (237, 241, 259, 257), (230, 229, 232, 231), (234, 235, 236, 233), (226, 228, 244, 243), (230, 231, 247, 246), (225, 226, 243, 242), (229, 230, 246, 245), (233, 236, 252, 249), (227, 225, 242, 241), (267, 260, 273, 275), (298, 297, 323, 325, 284, 285, 283, 282), (248, 245, 324, 320), (260, 258, 270, 273), (293, 291, 319, 322), (247, 248, 320, 318), (290, 286, 315, 317), (241, 242, 260, 259), (221, 223, 237, 238), (232, 229, 245, 248), (222, 221, 238, 239), (234, 233, 249, 250), (224, 222, 239, 240), (235, 234, 250, 251), (223, 224, 240, 237), (236, 235, 251, 252), (244, 241, 311, 307), (297, 294, 321, 323), (337, 336, 310, 313, 279, 278), (302, 301, 326, 328, 276, 274), (237, 240, 295, 296), (303, 302, 274, 269, 289, 288), (227, 223, 253, 255), (325, 324, 245, 262, 284), (259, 280, 281, 257), (301, 306, 329, 326), (328, 327, 250, 268, 276), (305, 309, 332, 330), (249, 252, 334, 335), (308, 310, 336, 333), (221, 225, 256, 254), (249, 335, 337, 278, 265), (223, 221, 254, 253), (246, 314, 316, 271, 263), (253, 254, 256, 255), (259, 266, 277, 280), (261, 257, 281, 283, 285), (259, 260, 267, 266), (252, 251, 331, 334), (251, 250, 327, 331), (242, 243, 304, 300), (316, 315, 286, 289, 269, 271), (246, 247, 318, 314), (225, 227, 255, 256), (313, 312, 299, 298, 282, 279), (250, 249, 265, 268), (258, 264, 272, 270), (243, 244, 307, 304), (238, 258, 260, 242), (238, 237, 257, 258), (240, 239, 292, 295), (258, 257, 261, 264), (281, 282, 283), (262, 263, 264, 261), (266, 267, 268, 265), (263, 271, 272, 264), (274, 276, 275, 273), (278, 279, 280, 277), (271, 269, 270, 272), (276, 268, 267, 275), (261, 285, 284, 262), (265, 278, 277, 266), (279, 282, 281, 280), (273, 270, 269, 274), (245, 246, 263, 262), (286, 287, 288, 289), (290, 291, 292), (293, 294, 295), (296, 297, 298, 299), (300, 301, 302, 303), (304, 305, 306), (307, 308, 309), (310, 311, 312, 313), (314, 315, 316), (317, 318, 319), (320, 321, 322), (323, 324, 325), (326, 327, 328), (329, 330, 331), (332, 333, 334), (335, 336, 337), (286, 290, 292, 287), (291, 293, 295, 292), (294, 297, 296, 295), (300, 304, 306, 301), (304, 307, 309, 305), (307, 311, 310, 308), (314, 318, 317, 315), (318, 320, 322, 319), (320, 324, 323, 321), (326, 329, 331, 327), (330, 332, 334, 331), (333, 336, 335, 334), (308, 333, 332, 309), (329, 306, 305, 330), (290, 317, 319, 291), (321, 294, 293, 322), (239, 238, 287, 292), (368, 357, 344, 345), (356, 389, 343, 342), (389, 368, 345, 343), (339, 341, 378, 379), (379, 378, 377, 380), (380, 377, 376, 381), (381, 376, 375, 382), (382, 375, 374, 383), (383, 374, 373, 384), (384, 373, 372, 385), (385, 372, 371, 386), (386, 371, 370, 387), (387, 370, 369, 388), (388, 369, 368, 389), (338, 339, 379, 346), (346, 379, 380, 347), (347, 380, 381, 348), (348, 381, 382, 349), (349, 382, 383, 350), (350, 383, 384, 351), (351, 384, 385, 352), (352, 385, 386, 353), (353, 386, 387, 354), (354, 387, 388, 355), (355, 388, 389, 356), (341, 340, 367, 378), (378, 367, 366, 377), (377, 366, 365, 376), (376, 365, 364, 375), (375, 364, 363, 374), (374, 363, 362, 373), (373, 362, 361, 372), (372, 361, 360, 371), (371, 360, 359, 370), (370, 359, 358, 369), (369, 358, 357, 368), (397, 396, 410, 413), (400, 401, 417, 416), (406, 410, 428, 426), (399, 398, 401, 400), (403, 404, 405, 402), (395, 397, 413, 412), (399, 400, 416, 415), (394, 395, 412, 411), (398, 399, 415, 414), (402, 405, 421, 418), (396, 394, 411, 410), (436, 429, 442, 444), (467, 466, 492, 494, 453, 454, 452, 451), (417, 414, 493, 489), (429, 427, 439, 442), (462, 460, 488, 491), (416, 417, 489, 487), (459, 455, 484, 486), (410, 411, 429, 428), (390, 392, 406, 407), (401, 398, 414, 417), (391, 390, 407, 408), (403, 402, 418, 419), (393, 391, 408, 409), (404, 403, 419, 420), (392, 393, 409, 406), (405, 404, 420, 421), (413, 410, 480, 476), (466, 463, 490, 492), (506, 505, 479, 482, 448, 447), (471, 470, 495, 497, 445, 443), (406, 409, 464, 465), (472, 471, 443, 438, 458, 457), (396, 392, 422, 424), (494, 493, 414, 431, 453), (428, 449, 450, 426), (470, 475, 498, 495), (497, 496, 419, 437, 445), (474, 478, 501, 499), (418, 421, 503, 504), (477, 479, 505, 502), (390, 394, 425, 423), (418, 504, 506, 447, 434), (392, 390, 423, 422), (415, 483, 485, 440, 432), (422, 423, 425, 424), (428, 435, 446, 449), (430, 426, 450, 452, 454), (428, 429, 436, 435), (421, 420, 500, 503), (420, 419, 496, 500), (411, 412, 473, 469), (485, 484, 455, 458, 438, 440), (415, 416, 487, 483), (394, 396, 424, 425), (482, 481, 468, 467, 451, 448), (419, 418, 434, 437), (427, 433, 441, 439), (412, 413, 476, 473), (407, 427, 429, 411), (407, 406, 426, 427), (409, 408, 461, 464), (427, 426, 430, 433), (450, 451, 452), (431, 432, 433, 430), (435, 436, 437, 434), (432, 440, 441, 433), (443, 445, 444, 442), (447, 448, 449, 446), (440, 438, 439, 441), (445, 437, 436, 444), (430, 454, 453, 431), (434, 447, 446, 435), (448, 451, 450, 449), (442, 439, 438, 443), (414, 415, 432, 431), (455, 456, 457, 458), (459, 460, 461), (462, 463, 464), (465, 466, 467, 468), (469, 470, 471, 472), (473, 474, 475), (476, 477, 478), (479, 480, 481, 482), (483, 484, 485), (486, 487, 488), (489, 490, 491), (492, 493, 494), (495, 496, 497), (498, 499, 500), (501, 502, 503), (504, 505, 506), (455, 459, 461, 456), (460, 462, 464, 461), (463, 466, 465, 464), (469, 473, 475, 470), (473, 476, 478, 474), (476, 480, 479, 477), (483, 487, 486, 484), (487, 489, 491, 488), (489, 493, 492, 490), (495, 498, 500, 496), (499, 501, 503, 500), (502, 505, 504, 503), (477, 502, 501, 478), (498, 475, 474, 499), (459, 486, 488, 460), (490, 463, 462, 491), (408, 407, 456, 461), (514, 513, 527, 530), (517, 518, 534, 533), (523, 527, 545, 543), (516, 515, 518, 517), (520, 521, 522, 519), (512, 514, 530, 529), (516, 517, 533, 532), (511, 512, 529, 528), (515, 516, 532, 531), (519, 522, 538, 535), (513, 511, 528, 527), (553, 546, 559, 561), (584, 583, 609, 611, 570, 571, 569, 568), (534, 531, 610, 606), (546, 544, 556, 559), (579, 577, 605, 608), (533, 534, 606, 604), (576, 572, 601, 603), (527, 528, 546, 545), (507, 509, 523, 524), (518, 515, 531, 534), (508, 507, 524, 525), (520, 519, 535, 536), (510, 508, 525, 526), (521, 520, 536, 537), (509, 510, 526, 523), (522, 521, 537, 538), (530, 527, 597, 593), (583, 580, 607, 609), (623, 622, 596, 599, 565, 564), (588, 587, 612, 614, 562, 560), (523, 526, 581, 582), (589, 588, 560, 555, 575, 574), (513, 509, 539, 541), (611, 610, 531, 548, 570), (545, 566, 567, 543), (587, 592, 615, 612), (614, 613, 536, 554, 562), (591, 595, 618, 616), (535, 538, 620, 621), (594, 596, 622, 619), (507, 511, 542, 540), (535, 621, 623, 564, 551), (509, 507, 540, 539), (532, 600, 602, 557, 549), (539, 540, 542, 541), (545, 552, 563, 566), (547, 543, 567, 569, 571), (545, 546, 553, 552), (538, 537, 617, 620), (537, 536, 613, 617), (528, 529, 590, 586), (602, 601, 572, 575, 555, 557), (532, 533, 604, 600), (511, 513, 541, 542), (599, 598, 585, 584, 568, 565), (536, 535, 551, 554), (544, 550, 558, 556), (529, 530, 593, 590), (524, 544, 546, 528), (524, 523, 543, 544), (526, 525, 578, 581), (544, 543, 547, 550), (567, 568, 569), (548, 549, 550, 547), (552, 553, 554, 551), (549, 557, 558, 550), (560, 562, 561, 559), (564, 565, 566, 563), (557, 555, 556, 558), (562, 554, 553, 561), (547, 571, 570, 548), (551, 564, 563, 552), (565, 568, 567, 566), (559, 556, 555, 560), (531, 532, 549, 548), (572, 573, 574, 575), (576, 577, 578), (579, 580, 581), (582, 583, 584, 585), (586, 587, 588, 589), (590, 591, 592), (593, 594, 595), (596, 597, 598, 599), (600, 601, 602), (603, 604, 605), (606, 607, 608), (609, 610, 611), (612, 613, 614), (615, 616, 617), (618, 619, 620), (621, 622, 623), (572, 576, 578, 573), (577, 579, 581, 578), (580, 583, 582, 581), (586, 590, 592, 587), (590, 593, 595, 591), (593, 597, 596, 594), (600, 604, 603, 601), (604, 606, 608, 605), (606, 610, 609, 607), (612, 615, 617, 613), (616, 618, 620, 617), (619, 622, 621, 620), (594, 619, 618, 595), (615, 592, 591, 616), (576, 603, 605, 577), (607, 580, 579, 608), (525, 524, 573, 578), (654, 643, 630, 631), (642, 675, 629, 628), (675, 654, 631, 629), (625, 627, 664, 665), (665, 664, 663, 666), (666, 663, 662, 667), (667, 662, 661, 668), (668, 661, 660, 669), (669, 660, 659, 670), (670, 659, 658, 671), (671, 658, 657, 672), (672, 657, 656, 673), (673, 656, 655, 674), (674, 655, 654, 675), (624, 625, 665, 632), (632, 665, 666, 633), (633, 666, 667, 634), (634, 667, 668, 635), (635, 668, 669, 636), (636, 669, 670, 637), (637, 670, 671, 638), (638, 671, 672, 639), (639, 672, 673, 640), (640, 673, 674, 641), (641, 674, 675, 642), (627, 626, 653, 664), (664, 653, 652, 663), (663, 652, 651, 662), (662, 651, 650, 661), (661, 650, 649, 660), (660, 649, 648, 659), (659, 648, 647, 658), (658, 647, 646, 657), (657, 646, 645, 656), (656, 645, 644, 655), (655, 644, 643, 654), (683, 682, 696, 699), (686, 687, 703, 702), (692, 696, 714, 712), (685, 684, 687, 686), (689, 690, 691, 688), (681, 683, 699, 698), (685, 686, 702, 701), (680, 681, 698, 697), (684, 685, 701, 700), (688, 691, 707, 704), (682, 680, 697, 696), (722, 715, 728, 730), (753, 752, 778, 780, 739, 740, 738, 737), (703, 700, 779, 775), (715, 713, 725, 728), (748, 746, 774, 777), (702, 703, 775, 773), (745, 741, 770, 772), (696, 697, 715, 714), (676, 678, 692, 693), (687, 684, 700, 703), (677, 676, 693, 694), (689, 688, 704, 705), (679, 677, 694, 695), (690, 689, 705, 706), (678, 679, 695, 692), (691, 690, 706, 707), (699, 696, 766, 762), (752, 749, 776, 778), (792, 791, 765, 768, 734, 733), (757, 756, 781, 783, 731, 729), (692, 695, 750, 751), (758, 757, 729, 724, 744, 743), (682, 678, 708, 710), (780, 779, 700, 717, 739), (714, 735, 736, 712), (756, 761, 784, 781), (783, 782, 705, 723, 731), (760, 764, 787, 785), (704, 707, 789, 790), (763, 765, 791, 788), (676, 680, 711, 709), (704, 790, 792, 733, 720), (678, 676, 709, 708), (701, 769, 771, 726, 718), (708, 709, 711, 710), (714, 721, 732, 735), (716, 712, 736, 738, 740), (714, 715, 722, 721), (707, 706, 786, 789), (706, 705, 782, 786), (697, 698, 759, 755), (771, 770, 741, 744, 724, 726), (701, 702, 773, 769), (680, 682, 710, 711), (768, 767, 754, 753, 737, 734), (705, 704, 720, 723), (713, 719, 727, 725), (698, 699, 762, 759), (693, 713, 715, 697), (693, 692, 712, 713), (695, 694, 747, 750), (713, 712, 716, 719), (736, 737, 738), (717, 718, 719, 716), (721, 722, 723, 720), (718, 726, 727, 719), (729, 731, 730, 728), (733, 734, 735, 732), (726, 724, 725, 727), (731, 723, 722, 730), (716, 740, 739, 717), (720, 733, 732, 721), (734, 737, 736, 735), (728, 725, 724, 729), (700, 701, 718, 717), (741, 742, 743, 744), (745, 746, 747), (748, 749, 750), (751, 752, 753, 754), (755, 756, 757, 758), (759, 760, 761), (762, 763, 764), (765, 766, 767, 768), (769, 770, 771), (772, 773, 774), (775, 776, 777), (778, 779, 780), (781, 782, 783), (784, 785, 786), (787, 788, 789), (790, 791, 792), (741, 745, 747, 742), (746, 748, 750, 747), (749, 752, 751, 750), (755, 759, 761, 756), (759, 762, 764, 760), (762, 766, 765, 763), (769, 773, 772, 770), (773, 775, 777, 774), (775, 779, 778, 776), (781, 784, 786, 782), (785, 787, 789, 786), (788, 791, 790, 789), (763, 788, 787, 764), (784, 761, 760, 785), (745, 772, 774, 746), (776, 749, 748, 777), (694, 693, 742, 747), (823, 812, 799, 800), (811, 844, 798, 797), (844, 823, 800, 798), (794, 796, 833, 834), (834, 833, 832, 835), (835, 832, 831, 836), (836, 831, 830, 837), (837, 830, 829, 838), (838, 829, 828, 839), (839, 828, 827, 840), (840, 827, 826, 841), (841, 826, 825, 842), (842, 825, 824, 843), (843, 824, 823, 844), (793, 794, 834, 801), (801, 834, 835, 802), (802, 835, 836, 803), (803, 836, 837, 804), (804, 837, 838, 805), (805, 838, 839, 806), (806, 839, 840, 807), (807, 840, 841, 808), (808, 841, 842, 809), (809, 842, 843, 810), (810, 843, 844, 811), (796, 795, 822, 833), (833, 822, 821, 832), (832, 821, 820, 831), (831, 820, 819, 830), (830, 819, 818, 829), (829, 818, 817, 828), (828, 817, 816, 827), (827, 816, 815, 826), (826, 815, 814, 825), (825, 814, 813, 824), (824, 813, 812, 823)])
me_plane.polygons.foreach_set('material_index', [0, 0, 0, 0, 0, 0, 0, 0, 0, 0, 0, 0, 0, 0, 0, 0, 0, 0, 0, 0, 0, 0, 0, 0, 0, 0, 0, 0, 0, 0, 0, 0, 0, 0, 0, 0, 0, 0, 0, 0, 0, 0, 0, 0, 0, 0, 0, 0, 0, 0, 0, 0, 0, 0, 0, 0, 0, 0, 0, 0, 0, 0, 0, 0, 0, 0, 0, 0, 0, 0, 0, 0, 0, 0, 0, 0, 0, 0, 0, 0, 0, 0, 0, 0, 0, 0, 0, 0, 0, 0, 0, 0, 0, 0, 0, 0, 0, 0, 0, 0, 0, 0, 0, 0, 0, 0, 0, 0, 0, 1, 1, 1, 1, 1, 1, 1, 1, 1, 1, 1, 1, 1, 1, 1, 1, 1, 1, 1, 1, 1, 1, 1, 1, 1, 1, 1, 1, 1, 1, 1, 1, 1, 1, 1, 1, 2, 2, 2, 2, 2, 2, 2, 2, 2, 2, 2, 2, 2, 2, 2, 2, 2, 2, 2, 2, 2, 2, 2, 2, 2, 2, 2, 2, 2, 2, 2, 2, 2, 2, 2, 2, 3, 3, 3, 3, 3, 3, 3, 3, 3, 3, 3, 3, 3, 3, 3, 3, 3, 3, 3, 3, 3, 3, 3, 3, 3, 3, 3, 3, 3, 3, 3, 3, 3, 3, 3, 3, 3, 3, 3, 3, 3, 3, 3, 3, 3, 3, 3, 3, 3, 3, 3, 3, 3, 3, 3, 3, 3, 3, 3, 3, 3, 3, 3, 3, 3, 3, 3, 3, 3, 3, 3, 3, 3, 3, 3, 3, 3, 3, 3, 3, 3, 3, 3, 3, 3, 3, 3, 3, 3, 3, 3, 3, 3, 3, 3, 3, 3, 3, 3, 3, 3, 3, 3, 3, 3, 3, 3, 3, 3, 4, 4, 4, 4, 4, 4, 4, 4, 4, 4, 4, 4, 4, 4, 4, 4, 4, 4, 4, 4, 4, 4, 4, 4, 4, 4, 4, 4, 4, 4, 4, 4, 4, 4, 4, 4, 5, 5, 5, 5, 5, 5, 5, 5, 5, 5, 5, 5, 5, 5, 5, 5, 5, 5, 5, 5, 5, 5, 5, 5, 5, 5, 5, 5, 5, 5, 5, 5, 5, 5, 5, 5, 5, 5, 5, 5, 5, 5, 5, 5, 5, 5, 5, 5, 5, 5, 5, 5, 5, 5, 5, 5, 5, 5, 5, 5, 5, 5, 5, 5, 5, 5, 5, 5, 5, 5, 5, 5, 5, 5, 5, 5, 5, 5, 5, 5, 5, 5, 5, 5, 5, 5, 5, 5, 5, 5, 5, 5, 5, 5, 5, 5, 5, 5, 5, 5, 5, 5, 5, 5, 5, 5, 5, 5, 5, 6, 6, 6, 6, 6, 6, 6, 6, 6, 6, 6, 6, 6, 6, 6, 6, 6, 6, 6, 6, 6, 6, 6, 6, 6, 6, 6, 6, 6, 6, 6, 6, 6, 6, 6, 6, 6, 6, 6, 6, 6, 6, 6, 6, 6, 6, 6, 6, 6, 6, 6, 6, 6, 6, 6, 6, 6, 6, 6, 6, 6, 6, 6, 6, 6, 6, 6, 6, 6, 6, 6, 6, 6, 6, 6, 6, 6, 6, 6, 6, 6, 6, 6, 6, 6, 6, 6, 6, 6, 6, 6, 6, 6, 6, 6, 6, 6, 6, 6, 6, 6, 6, 6, 6, 6, 6, 6, 6, 6, 7, 7, 7, 7, 7, 7, 7, 7, 7, 7, 7, 7, 7, 7, 7, 7, 7, 7, 7, 7, 7, 7, 7, 7, 7, 7, 7, 7, 7, 7, 7, 7, 7, 7, 7, 7, 8, 8, 8, 8, 8, 8, 8, 8, 8, 8, 8, 8, 8, 8, 8, 8, 8, 8, 8, 8, 8, 8, 8, 8, 8, 8, 8, 8, 8, 8, 8, 8, 8, 8, 8, 8, 8, 8, 8, 8, 8, 8, 8, 8, 8, 8, 8, 8, 8, 8, 8, 8, 8, 8, 8, 8, 8, 8, 8, 8, 8, 8, 8, 8, 8, 8, 8, 8, 8, 8, 8, 8, 8, 8, 8, 8, 8, 8, 8, 8, 8, 8, 8, 8, 8, 8, 8, 8, 8, 8, 8, 8, 8, 8, 8, 8, 8, 8, 8, 8, 8, 8, 8, 8, 8, 8, 8, 8, 8, 9, 9, 9, 9, 9, 9, 9, 9, 9, 9, 9, 9, 9, 9, 9, 9, 9, 9, 9, 9, 9, 9, 9, 9, 9, 9, 9, 9, 9, 9, 9, 9, 9, 9, 9, 9])
_uv = me_plane.uv_layers.new(name='UVMap')
_uv.uv.foreach_set('vector', [1.0, 1.0, 0.0, 1.0, 0.0, 1.0, 1.0, 1.0, 1.0, 0.0, 1.0, 1.0, 1.0, 1.0, 1.0, 0.0, 0.0, 0.0, 0.0, 0.0, 0.0, 0.0, 0.0, 0.0, 0.0, 0.0, 0.0, 1.0, 1.0, 1.0, 1.0, 0.0, 0.0, 0.0, 1.0, 0.0, 1.0, 1.0, 0.0, 1.0, 1.0, 0.0, 1.0, 1.0, 1.0, 1.0, 1.0, 0.0, 0.0, 0.0, 1.0, 0.0, 1.0, 0.0, 0.0, 0.0, 0.0, 0.0, 1.0, 0.0, 1.0, 0.0, 0.0, 0.0, 0.0, 1.0, 0.0, 0.0, 0.0, 0.0, 0.0, 1.0, 0.0, 1.0, 1.0, 1.0, 1.0, 1.0, 0.0, 1.0, 0.0, 1.0, 0.0, 0.0, 0.0, 0.0, 0.0, 1.0, 0.0, 0.0, 0.0, 0.0, 0.0, 0.0, 0.0, 0.0, 0.0, 1.0, 0.0, 1.0, 0.0, 1.0, 0.0, 1.0, 0.0, 1.0, 0.0, 1.0, 0.0, 1.0, 0.0, 1.0, 1.0, 1.0, 0.0, 1.0, 0.0, 1.0, 1.0, 1.0, 0.0, 0.0, 0.0, 0.0, 0.0, 0.0, 0.0, 0.0, 1.0, 0.9914, 1.0, 0.008569, 1.0, 0.008569, 1.0, 0.9914, 1.0, 0.0, 1.0, 1.0, 1.0, 1.0, 1.0, 0.0, 0.9913, 0.0, 0.0, 0.0, 0.0, 0.0, 0.9913, 0.0, 0.0, 1.0, 0.0, 0.0, 0.0, 0.0, 0.0, 1.0, 0.0, 0.0, 0.0, 1.0, 0.0, 1.0, 0.0, 0.0, 1.0, 1.0, 0.0, 1.0, 0.0, 1.0, 1.0, 1.0, 1.0, 0.0, 0.0, 0.0, 0.0, 0.0, 1.0, 0.0, 0.0, 0.0, 0.0, 1.0, 0.0, 1.0, 0.0, 0.0, 1.0, 1.0, 1.0, 0.0, 1.0, 0.0, 1.0, 1.0, 1.0, 0.0, 0.0, 0.0, 0.0, 0.0, 1.0, 0.0, 0.0, 1.0, 1.0, 1.0, 1.0, 1.0, 0.0, 1.0, 1.0, 1.0, 1.0, 0.0, 1.0, 0.0, 1.0, 1.0, 1.0, 1.0, 0.0, 1.0, 0.0, 1.0, 1.0, 1.0, 0.0, 1.0, 0.9913, 1.0, 0.9913, 1.0, 0.0, 1.0, 0.0, 1.0, 0.0, 1.0, 0.0, 1.0, 0.0, 1.0, 0.0, 1.0, 0.0, 1.0, 0.0, 0.0, 0.0, 0.0, 0.0, 0.0, 0.0, 0.0, 0.0, 0.0, 0.0, 0.0, 0.0, 1.0, 1.0, 1.0, 1.0, 1.0, 0.0, 1.0, 0.0, 0.0, 0.0, 0.0, 0.0, 0.0, 0.0, 0.0, 0.0, 0.0, 0.0, 0.0, 0.0, 1.0, 0.0, 1.0, 0.0, 1.0, 0.0, 1.0, 0.0, 1.0, 0.0, 1.0, 0.0, 1.0, 0.0, 1.0, 0.0, 1.0, 0.0, 1.0, 0.0, 1.0, 0.0, 1.0, 0.0, 1.0, 0.0, 0.0, 0.9913, 0.0, 0.9913, 0.0, 0.0, 0.0, 0.0, 0.0, 0.0, 0.0, 0.0, 0.0, 0.0, 0.0, 0.0, 0.0, 1.0, 0.008569, 1.0, 0.9914, 1.0, 0.9914, 1.0, 0.008569, 0.0, 1.0, 1.0, 1.0, 1.0, 1.0, 0.0, 1.0, 0.9913, 1.0, 0.0, 1.0, 0.0, 1.0, 0.9913, 1.0, 0.0, 0.0, 0.0, 0.0, 0.0, 0.0, 0.0, 0.0, 0.0, 1.0, 0.0, 1.0, 0.0, 1.0, 0.0, 1.0, 0.0, 1.0, 0.0, 1.0, 0.0, 0.0, 0.0, 0.0, 0.0, 1.0, 0.0, 0.0, 0.0, 0.0, 0.0, 0.0, 0.0, 0.0, 0.0, 0.0, 0.0, 1.0, 0.0, 0.0, 0.0, 0.0, 0.0, 1.0, 0.0, 1.0, 0.0, 1.0, 0.0, 1.0, 0.0, 1.0, 0.0, 1.0, 0.0, 1.0, 0.0, 1.0, 0.0, 1.0, 0.0, 1.0, 0.0, 1.0, 0.0, 0.0, 0.0, 0.0, 0.0, 1.0, 1.0, 1.0, 1.0, 0.0, 1.0, 0.0, 1.0, 1.0, 1.0, 0.0, 0.0, 0.0, 0.0, 0.0, 1.0, 0.0, 0.0, 0.0, 1.0, 0.0, 1.0, 0.0, 0.0, 0.0, 0.0, 0.0, 0.0, 0.0, 0.0, 0.0, 0.0, 0.0, 0.0, 0.0, 0.0, 0.0, 0.0, 0.0, 1.0, 0.0, 1.0, 0.0, 0.0, 0.0, 0.0, 0.0, 0.0, 1.0, 0.0, 1.0, 0.0, 0.0, 0.0, 0.0, 0.0, 0.0, 0.0, 0.0, 0.0, 0.0, 0.0, 0.0, 0.0, 0.0, 0.0, 0.0, 0.0, 1.0, 0.0, 1.0, 0.0, 0.0, 0.0, 0.0, 0.0, 0.0, 0.0, 0.0, 0.0, 0.0, 1.0, 0.0, 1.0, 1.0, 1.0, 1.0, 1.0, 0.0, 0.0, 0.0, 0.0, 0.0, 0.0, 0.0, 0.0, 0.0, 0.0, 0.0, 0.0, 1.0, 0.0, 1.0, 0.0, 0.0, 1.0, 1.0, 1.0, 0.0, 1.0, 0.0, 1.0, 1.0, 0.0, 0.0, 0.0, 1.0, 0.0, 1.0, 0.0, 0.0, 0.0, 1.0, 0.0, 1.0, 0.0, 1.0, 0.0, 1.0, 0.0, 0.0, 0.0, 0.0, 0.0, 1.0, 0.0, 1.0, 0.0, 0.0, 0.0, 0.0, 0.0, 1.0, 0.0, 0.0, 0.0, 0.0, 0.0, 0.0, 0.0, 0.0, 0.0, 0.0, 0.0, 0.0, 0.0, 0.0, 0.0, 0.0, 0.0, 1.0, 0.0, 1.0, 0.0, 1.0, 0.0, 1.0, 0.0, 0.0, 0.0, 0.0, 0.0, 0.0, 0.0, 0.0, 0.0, 0.0, 0.0, 0.0, 0.0, 0.0, 0.0, 0.0, 0.0, 1.0, 0.0, 1.0, 0.0, 1.0, 0.0, 1.0, 0.0, 1.0, 0.0, 1.0, 0.0, 1.0, 0.0, 1.0, 0.0, 1.0, 0.0, 1.0, 0.0, 1.0, 0.0, 1.0, 0.0, 0.0, 0.0, 0.0, 0.0, 0.0, 0.0, 0.0, 0.0, 1.0, 0.0, 0.0, 0.0, 0.0, 0.0, 1.0, 0.0, 0.0, 0.0, 0.0, 0.0, 0.0, 0.0, 0.0, 0.9913, 0.0, 1.0, 0.008569, 1.0, 0.0, 1.0, 0.9914, 0.9913, 1.0, 1.0, 1.0, 0.0, 1.0, 0.0, 1.0, 0.0, 1.0, 0.0, 1.0, 0.0, 0.0, 0.0, 0.0, 0.0, 0.0, 0.0, 0.0, 1.0, 0.0, 1.0, 0.008569, 0.9913, 0.0, 1.0, 1.0, 0.9913, 1.0, 1.0, 0.9914, 0.0, 1.0, 0.0, 1.0, 0.0, 1.0, 0.0, 1.0, 0.0, 0.0, 0.0, 0.0, 0.0, 0.0, 0.9913, 0.0, 1.0, 0.0, 1.0, 0.008569, 1.0, 1.0, 0.9913, 1.0, 1.0, 0.9914, 0.0, 1.0, 4.488e-05, 1.0, 0.0, 1.0, 0.0, 0.0, 4.488e-05, 0.0, 0.0, 0.0, 0.9913, 0.0, 1.0, 0.008569, 1.0, 0.0, 1.0, 0.9914, 0.9913, 1.0, 1.0, 1.0, 0.0, 1.0, 0.0, 1.0, 0.0, 1.0, 0.0, 0.0, 0.9913, 0.0, 1.0, 0.0, 0.0, 0.0, 1.0, 0.008569, 1.0, 0.9914, 1.0, 1.0, 1.0, 0.0, 0.9913, 1.0, 0.0, 1.0, 0.0, 1.0, 1.0, 1.0, 0.0, 0.0, 1.0, 0.0, 0.9913, 0.0, 0.0, 0.0, 1.0, 0.0, 1.0, 1.0, 1.0, 0.9914, 1.0, 0.008569, 1.0, 1.0, 0.0, 1.0, 0.0, 1.0, 0.9913, 1.0, 0.0, 0.0, 1.0, 0.0, 0.9913, 0.0, 0.0, 0.0, 1.0, 0.0, 1.0, 1.0, 1.0, 0.9914, 1.0, 0.008569, 1.0, 1.0, 0.0, 1.0, 0.0, 1.0, 0.9913, 1.0, 0.0, 0.0, 0.9913, 0.0, 1.0, 0.0, 0.0, 0.0, 1.0, 0.008569, 1.0, 0.9914, 1.0, 1.0, 1.0, 0.0, 0.9913, 1.0, 0.0, 1.0, 0.0, 1.0, 1.0, 1.0, 0.9913, 1.0, 0.9913, 1.0, 1.0, 0.9914, 1.0, 0.9914, 0.9913, 0.0, 0.9913, 0.0, 1.0, 0.008569, 1.0, 0.008569, 0.9913, 0.0, 0.9913, 0.0, 1.0, 0.008569, 1.0, 0.008569, 0.9913, 1.0, 0.9913, 1.0, 1.0, 0.9914, 1.0, 0.9914, 1.0, 0.0, 0.0, 0.0, 0.0, 0.0, 1.0, 0.0, 1.0, 1.0, 0.0, 1.0, 0.0, 1.0, 1.0, 1.0, 0.0, 0.0, 1.0, 0.0, 1.0, 0.0, 0.0, 0.0, 1.0, 0.0, 1.0, 1.0, 1.0, 1.0, 1.0, 0.0, 1.0, 0.0, 1.0, 1.0, 1.0, 1.0, 1.0, 0.0, 1.0, 0.0, 1.0, 1.0, 1.0, 1.0, 1.0, 0.0, 1.0, 0.0, 1.0, 1.0, 1.0, 1.0, 1.0, 0.0, 1.0, 0.0, 1.0, 1.0, 1.0, 1.0, 1.0, 0.0, 1.0, 0.0, 1.0, 1.0, 1.0, 1.0, 1.0, 0.0, 1.0, 0.0, 1.0, 1.0, 1.0, 1.0, 1.0, 0.0, 1.0, 0.0, 1.0, 1.0, 1.0, 1.0, 1.0, 0.0, 1.0, 0.0, 1.0, 1.0, 1.0, 1.0, 1.0, 0.0, 1.0, 0.0, 1.0, 1.0, 1.0, 1.0, 1.0, 0.0, 1.0, 0.0, 1.0, 1.0, 1.0, 1.0, 1.0, 0.0, 1.0, 0.0, 1.0, 1.0, 1.0, 1.0, 1.0, 0.0, 0.0, 0.0, 1.0, 0.0, 1.0, 0.0, 0.0, 0.0, 0.0, 0.0, 1.0, 0.0, 1.0, 0.0, 0.0, 0.0, 0.0, 0.0, 1.0, 0.0, 1.0, 0.0, 0.0, 0.0, 0.0, 0.0, 1.0, 0.0, 1.0, 0.0, 0.0, 0.0, 0.0, 0.0, 1.0, 0.0, 1.0, 0.0, 0.0, 0.0, 0.0, 0.0, 1.0, 0.0, 1.0, 0.0, 0.0, 0.0, 0.0, 0.0, 1.0, 0.0, 1.0, 0.0, 0.0, 0.0, 0.0, 0.0, 1.0, 0.0, 1.0, 0.0, 0.0, 0.0, 0.0, 0.0, 1.0, 0.0, 1.0, 0.0, 0.0, 0.0, 0.0, 0.0, 1.0, 0.0, 1.0, 0.0, 0.0, 0.0, 0.0, 0.0, 1.0, 0.0, 1.0, 0.0, 0.0, 0.0, 1.0, 1.0, 0.0, 1.0, 0.0, 1.0, 1.0, 1.0, 1.0, 1.0, 0.0, 1.0, 0.0, 1.0, 1.0, 1.0, 1.0, 1.0, 0.0, 1.0, 0.0, 1.0, 1.0, 1.0, 1.0, 1.0, 0.0, 1.0, 0.0, 1.0, 1.0, 1.0, 1.0, 1.0, 0.0, 1.0, 0.0, 1.0, 1.0, 1.0, 1.0, 1.0, 0.0, 1.0, 0.0, 1.0, 1.0, 1.0, 1.0, 1.0, 0.0, 1.0, 0.0, 1.0, 1.0, 1.0, 1.0, 1.0, 0.0, 1.0, 0.0, 1.0, 1.0, 1.0, 1.0, 1.0, 0.0, 1.0, 0.0, 1.0, 1.0, 1.0, 1.0, 1.0, 0.0, 1.0, 0.0, 1.0, 1.0, 1.0, 1.0, 1.0, 0.0, 1.0, 0.0, 1.0, 1.0, 1.0, 1.0, 1.0, 0.0, 1.0, 0.0, 1.0, 1.0, 1.0, 0.0, 0.0, 1.0, 0.0, 1.0, 0.0, 0.0, 0.0, 1.0, 0.0, 1.0, 1.0, 1.0, 1.0, 1.0, 0.0, 1.0, 0.0, 1.0, 1.0, 1.0, 1.0, 1.0, 0.0, 1.0, 0.0, 1.0, 1.0, 1.0, 1.0, 1.0, 0.0, 1.0, 0.0, 1.0, 1.0, 1.0, 1.0, 1.0, 0.0, 1.0, 0.0, 1.0, 1.0, 1.0, 1.0, 1.0, 0.0, 1.0, 0.0, 1.0, 1.0, 1.0, 1.0, 1.0, 0.0, 1.0, 0.0, 1.0, 1.0, 1.0, 1.0, 1.0, 0.0, 1.0, 0.0, 1.0, 1.0, 1.0, 1.0, 1.0, 0.0, 1.0, 0.0, 1.0, 1.0, 1.0, 1.0, 1.0, 0.0, 1.0, 0.0, 1.0, 1.0, 1.0, 1.0, 1.0, 0.0, 1.0, 0.0, 1.0, 1.0, 1.0, 1.0, 1.0, 0.0, 1.0, 0.0, 1.0, 1.0, 1.0, 1.0, 1.0, 0.0, 0.0, 0.0, 1.0, 0.0, 1.0, 0.0, 0.0, 0.0, 0.0, 0.0, 1.0, 0.0, 1.0, 0.0, 0.0, 0.0, 0.0, 0.0, 1.0, 0.0, 1.0, 0.0, 0.0, 0.0, 0.0, 0.0, 1.0, 0.0, 1.0, 0.0, 0.0, 0.0, 0.0, 0.0, 1.0, 0.0, 1.0, 0.0, 0.0, 0.0, 0.0, 0.0, 1.0, 0.0, 1.0, 0.0, 0.0, 0.0, 0.0, 0.0, 1.0, 0.0, 1.0, 0.0, 0.0, 0.0, 0.0, 0.0, 1.0, 0.0, 1.0, 0.0, 0.0, 0.0, 0.0, 0.0, 1.0, 0.0, 1.0, 0.0, 0.0, 0.0, 0.0, 0.0, 1.0, 0.0, 1.0, 0.0, 0.0, 0.0, 0.0, 0.0, 1.0, 0.0, 1.0, 0.0, 0.0, 0.0, 1.0, 1.0, 0.0, 1.0, 0.0, 1.0, 1.0, 1.0, 1.0, 1.0, 0.0, 1.0, 0.0, 1.0, 1.0, 1.0, 1.0, 1.0, 0.0, 1.0, 0.0, 1.0, 1.0, 1.0, 1.0, 1.0, 0.0, 1.0, 0.0, 1.0, 1.0, 1.0, 1.0, 1.0, 0.0, 1.0, 0.0, 1.0, 1.0, 1.0, 1.0, 1.0, 0.0, 1.0, 0.0, 1.0, 1.0, 1.0, 1.0, 1.0, 0.0, 1.0, 0.0, 1.0, 1.0, 1.0, 1.0, 1.0, 0.0, 1.0, 0.0, 1.0, 1.0, 1.0, 1.0, 1.0, 0.0, 1.0, 0.0, 1.0, 1.0, 1.0, 1.0, 1.0, 0.0, 1.0, 0.0, 1.0, 1.0, 1.0, 1.0, 1.0, 0.0, 1.0, 0.0, 1.0, 1.0, 1.0, 1.0, 1.0, 0.0, 1.0, 0.0, 1.0, 1.0, 1.0, 1.0, 0.0, 1.0, 1.0, 1.0, 1.0, 1.0, 0.0, 0.0, 0.0, 0.0, 0.0, 0.0, 0.0, 0.0, 0.0, 0.0, 0.0, 0.0, 1.0, 1.0, 1.0, 1.0, 0.0, 0.0, 0.0, 1.0, 0.0, 1.0, 1.0, 0.0, 1.0, 1.0, 0.0, 1.0, 1.0, 1.0, 1.0, 1.0, 0.0, 0.0, 0.0, 1.0, 0.0, 1.0, 0.0, 0.0, 0.0, 0.0, 0.0, 1.0, 0.0, 1.0, 0.0, 0.0, 0.0, 0.0, 1.0, 0.0, 0.0, 0.0, 0.0, 0.0, 1.0, 0.0, 1.0, 1.0, 1.0, 1.0, 1.0, 0.0, 1.0, 0.0, 1.0, 0.0, 0.0, 0.0, 0.0, 0.0, 1.0, 0.0, 0.0, 0.0, 0.0, 0.0, 0.0, 0.0, 0.0, 0.0, 1.0, 0.0, 1.0, 0.0, 1.0, 0.0, 1.0, 0.0, 1.0, 0.0, 1.0, 0.0, 1.0, 0.0, 1.0, 1.0, 1.0, 0.0, 1.0, 0.0, 1.0, 1.0, 1.0, 0.0, 0.0, 0.0, 0.0, 0.0, 0.0, 0.0, 0.0, 1.0, 0.9914, 1.0, 0.008569, 1.0, 0.008569, 1.0, 0.9914, 1.0, 0.0, 1.0, 1.0, 1.0, 1.0, 1.0, 0.0, 0.9913, 0.0, 0.0, 0.0, 0.0, 0.0, 0.9913, 0.0, 0.0, 1.0, 0.0, 0.0, 0.0, 0.0, 0.0, 1.0, 0.0, 0.0, 0.0, 1.0, 0.0, 1.0, 0.0, 0.0, 1.0, 1.0, 0.0, 1.0, 0.0, 1.0, 1.0, 1.0, 1.0, 0.0, 0.0, 0.0, 0.0, 0.0, 1.0, 0.0, 0.0, 0.0, 0.0, 1.0, 0.0, 1.0, 0.0, 0.0, 1.0, 1.0, 1.0, 0.0, 1.0, 0.0, 1.0, 1.0, 1.0, 0.0, 0.0, 0.0, 0.0, 0.0, 1.0, 0.0, 0.0, 1.0, 1.0, 1.0, 1.0, 1.0, 0.0, 1.0, 1.0, 1.0, 1.0, 0.0, 1.0, 0.0, 1.0, 1.0, 1.0, 1.0, 0.0, 1.0, 0.0, 1.0, 1.0, 1.0, 0.0, 1.0, 0.9913, 1.0, 0.9913, 1.0, 0.0, 1.0, 0.0, 1.0, 0.0, 1.0, 0.0, 1.0, 0.0, 1.0, 0.0, 1.0, 0.0, 1.0, 0.0, 0.0, 0.0, 0.0, 0.0, 0.0, 0.0, 0.0, 0.0, 0.0, 0.0, 0.0, 0.0, 1.0, 1.0, 1.0, 1.0, 1.0, 0.0, 1.0, 0.0, 0.0, 0.0, 0.0, 0.0, 0.0, 0.0, 0.0, 0.0, 0.0, 0.0, 0.0, 0.0, 1.0, 0.0, 1.0, 0.0, 1.0, 0.0, 1.0, 0.0, 1.0, 0.0, 1.0, 0.0, 1.0, 0.0, 1.0, 0.0, 1.0, 0.0, 1.0, 0.0, 1.0, 0.0, 1.0, 0.0, 1.0, 0.0, 0.0, 0.9913, 0.0, 0.9913, 0.0, 0.0, 0.0, 0.0, 0.0, 0.0, 0.0, 0.0, 0.0, 0.0, 0.0, 0.0, 0.0, 1.0, 0.008569, 1.0, 0.9914, 1.0, 0.9914, 1.0, 0.008569, 0.0, 1.0, 1.0, 1.0, 1.0, 1.0, 0.0, 1.0, 0.9913, 1.0, 0.0, 1.0, 0.0, 1.0, 0.9913, 1.0, 0.0, 0.0, 0.0, 0.0, 0.0, 0.0, 0.0, 0.0, 0.0, 1.0, 0.0, 1.0, 0.0, 1.0, 0.0, 1.0, 0.0, 1.0, 0.0, 1.0, 0.0, 0.0, 0.0, 0.0, 0.0, 1.0, 0.0, 0.0, 0.0, 0.0, 0.0, 0.0, 0.0, 0.0, 0.0, 0.0, 0.0, 1.0, 0.0, 0.0, 0.0, 0.0, 0.0, 1.0, 0.0, 1.0, 0.0, 1.0, 0.0, 1.0, 0.0, 1.0, 0.0, 1.0, 0.0, 1.0, 0.0, 1.0, 0.0, 1.0, 0.0, 1.0, 0.0, 1.0, 0.0, 0.0, 0.0, 0.0, 0.0, 1.0, 1.0, 1.0, 1.0, 0.0, 1.0, 0.0, 1.0, 1.0, 1.0, 0.0, 0.0, 0.0, 0.0, 0.0, 1.0, 0.0, 0.0, 0.0, 1.0, 0.0, 1.0, 0.0, 0.0, 0.0, 0.0, 0.0, 0.0, 0.0, 0.0, 0.0, 0.0, 0.0, 0.0, 0.0, 0.0, 0.0, 0.0, 0.0, 1.0, 0.0, 1.0, 0.0, 0.0, 0.0, 0.0, 0.0, 0.0, 1.0, 0.0, 1.0, 0.0, 0.0, 0.0, 0.0, 0.0, 0.0, 0.0, 0.0, 0.0, 0.0, 0.0, 0.0, 0.0, 0.0, 0.0, 0.0, 0.0, 1.0, 0.0, 1.0, 0.0, 0.0, 0.0, 0.0, 0.0, 0.0, 0.0, 0.0, 0.0, 0.0, 1.0, 0.0, 1.0, 1.0, 1.0, 1.0, 1.0, 0.0, 0.0, 0.0, 0.0, 0.0, 0.0, 0.0, 0.0, 0.0, 0.0, 0.0, 0.0, 1.0, 0.0, 1.0, 0.0, 0.0, 1.0, 1.0, 1.0, 0.0, 1.0, 0.0, 1.0, 1.0, 0.0, 0.0, 0.0, 1.0, 0.0, 1.0, 0.0, 0.0, 0.0, 1.0, 0.0, 1.0, 0.0, 1.0, 0.0, 1.0, 0.0, 0.0, 0.0, 0.0, 0.0, 1.0, 0.0, 1.0, 0.0, 0.0, 0.0, 0.0, 0.0, 1.0, 0.0, 0.0, 0.0, 0.0, 0.0, 0.0, 0.0, 0.0, 0.0, 0.0, 0.0, 0.0, 0.0, 0.0, 0.0, 0.0, 0.0, 1.0, 0.0, 1.0, 0.0, 1.0, 0.0, 1.0, 0.0, 0.0, 0.0, 0.0, 0.0, 0.0, 0.0, 0.0, 0.0, 0.0, 0.0, 0.0, 0.0, 0.0, 0.0, 0.0, 0.0, 1.0, 0.0, 1.0, 0.0, 1.0, 0.0, 1.0, 0.0, 1.0, 0.0, 1.0, 0.0, 1.0, 0.0, 1.0, 0.0, 1.0, 0.0, 1.0, 0.0, 1.0, 0.0, 1.0, 0.0, 0.0, 0.0, 0.0, 0.0, 0.0, 0.0, 0.0, 0.0, 1.0, 0.0, 0.0, 0.0, 0.0, 0.0, 1.0, 0.0, 0.0, 0.0, 0.0, 0.0, 0.0, 0.0, 0.0, 0.9913, 0.0, 1.0, 0.008569, 1.0, 0.0, 1.0, 0.9914, 0.9913, 1.0, 1.0, 1.0, 0.0, 1.0, 0.0, 1.0, 0.0, 1.0, 0.0, 1.0, 0.0, 0.0, 0.0, 0.0, 0.0, 0.0, 0.0, 0.0, 1.0, 0.0, 1.0, 0.008569, 0.9913, 0.0, 1.0, 1.0, 0.9913, 1.0, 1.0, 0.9914, 0.0, 1.0, 0.0, 1.0, 0.0, 1.0, 0.0, 1.0, 0.0, 0.0, 0.0, 0.0, 0.0, 0.0, 0.9913, 0.0, 1.0, 0.0, 1.0, 0.008569, 1.0, 1.0, 0.9913, 1.0, 1.0, 0.9914, 0.0, 1.0, 4.488e-05, 1.0, 0.0, 1.0, 0.0, 0.0, 4.488e-05, 0.0, 0.0, 0.0, 0.9913, 0.0, 1.0, 0.008569, 1.0, 0.0, 1.0, 0.9914, 0.9913, 1.0, 1.0, 1.0, 0.0, 1.0, 0.0, 1.0, 0.0, 1.0, 0.0, 0.0, 0.9913, 0.0, 1.0, 0.0, 0.0, 0.0, 1.0, 0.008569, 1.0, 0.9914, 1.0, 1.0, 1.0, 0.0, 0.9913, 1.0, 0.0, 1.0, 0.0, 1.0, 1.0, 1.0, 0.0, 0.0, 1.0, 0.0, 0.9913, 0.0, 0.0, 0.0, 1.0, 0.0, 1.0, 1.0, 1.0, 0.9914, 1.0, 0.008569, 1.0, 1.0, 0.0, 1.0, 0.0, 1.0, 0.9913, 1.0, 0.0, 0.0, 1.0, 0.0, 0.9913, 0.0, 0.0, 0.0, 1.0, 0.0, 1.0, 1.0, 1.0, 0.9914, 1.0, 0.008569, 1.0, 1.0, 0.0, 1.0, 0.0, 1.0, 0.9913, 1.0, 0.0, 0.0, 0.9913, 0.0, 1.0, 0.0, 0.0, 0.0, 1.0, 0.008569, 1.0, 0.9914, 1.0, 1.0, 1.0, 0.0, 0.9913, 1.0, 0.0, 1.0, 0.0, 1.0, 1.0, 1.0, 0.9913, 1.0, 0.9913, 1.0, 1.0, 0.9914, 1.0, 0.9914, 0.9913, 0.0, 0.9913, 0.0, 1.0, 0.008569, 1.0, 0.008569, 0.9913, 0.0, 0.9913, 0.0, 1.0, 0.008569, 1.0, 0.008569, 0.9913, 1.0, 0.9913, 1.0, 1.0, 0.9914, 1.0, 0.9914, 1.0, 0.0, 0.0, 0.0, 0.0, 0.0, 1.0, 0.0, 1.0, 1.0, 0.0, 1.0, 0.0, 1.0, 1.0, 1.0, 0.0, 0.0, 1.0, 0.0, 1.0, 0.0, 0.0, 0.0, 1.0, 0.0, 1.0, 1.0, 1.0, 1.0, 1.0, 0.0, 1.0, 0.0, 1.0, 1.0, 1.0, 1.0, 1.0, 0.0, 1.0, 0.0, 1.0, 1.0, 1.0, 1.0, 1.0, 0.0, 1.0, 0.0, 1.0, 1.0, 1.0, 1.0, 1.0, 0.0, 1.0, 0.0, 1.0, 1.0, 1.0, 1.0, 1.0, 0.0, 1.0, 0.0, 1.0, 1.0, 1.0, 1.0, 1.0, 0.0, 1.0, 0.0, 1.0, 1.0, 1.0, 1.0, 1.0, 0.0, 1.0, 0.0, 1.0, 1.0, 1.0, 1.0, 1.0, 0.0, 1.0, 0.0, 1.0, 1.0, 1.0, 1.0, 1.0, 0.0, 1.0, 0.0, 1.0, 1.0, 1.0, 1.0, 1.0, 0.0, 1.0, 0.0, 1.0, 1.0, 1.0, 1.0, 1.0, 0.0, 1.0, 0.0, 1.0, 1.0, 1.0, 1.0, 1.0, 0.0, 0.0, 0.0, 1.0, 0.0, 1.0, 0.0, 0.0, 0.0, 0.0, 0.0, 1.0, 0.0, 1.0, 0.0, 0.0, 0.0, 0.0, 0.0, 1.0, 0.0, 1.0, 0.0, 0.0, 0.0, 0.0, 0.0, 1.0, 0.0, 1.0, 0.0, 0.0, 0.0, 0.0, 0.0, 1.0, 0.0, 1.0, 0.0, 0.0, 0.0, 0.0, 0.0, 1.0, 0.0, 1.0, 0.0, 0.0, 0.0, 0.0, 0.0, 1.0, 0.0, 1.0, 0.0, 0.0, 0.0, 0.0, 0.0, 1.0, 0.0, 1.0, 0.0, 0.0, 0.0, 0.0, 0.0, 1.0, 0.0, 1.0, 0.0, 0.0, 0.0, 0.0, 0.0, 1.0, 0.0, 1.0, 0.0, 0.0, 0.0, 0.0, 0.0, 1.0, 0.0, 1.0, 0.0, 0.0, 0.0, 1.0, 1.0, 0.0, 1.0, 0.0, 1.0, 1.0, 1.0, 1.0, 1.0, 0.0, 1.0, 0.0, 1.0, 1.0, 1.0, 1.0, 1.0, 0.0, 1.0, 0.0, 1.0, 1.0, 1.0, 1.0, 1.0, 0.0, 1.0, 0.0, 1.0, 1.0, 1.0, 1.0, 1.0, 0.0, 1.0, 0.0, 1.0, 1.0, 1.0, 1.0, 1.0, 0.0, 1.0, 0.0, 1.0, 1.0, 1.0, 1.0, 1.0, 0.0, 1.0, 0.0, 1.0, 1.0, 1.0, 1.0, 1.0, 0.0, 1.0, 0.0, 1.0, 1.0, 1.0, 1.0, 1.0, 0.0, 1.0, 0.0, 1.0, 1.0, 1.0, 1.0, 1.0, 0.0, 1.0, 0.0, 1.0, 1.0, 1.0, 1.0, 1.0, 0.0, 1.0, 0.0, 1.0, 1.0, 1.0, 1.0, 1.0, 0.0, 1.0, 0.0, 1.0, 1.0, 1.0, 1.0, 0.0, 1.0, 1.0, 1.0, 1.0, 1.0, 0.0, 0.0, 0.0, 0.0, 0.0, 0.0, 0.0, 0.0, 0.0, 0.0, 0.0, 0.0, 1.0, 1.0, 1.0, 1.0, 0.0, 0.0, 0.0, 1.0, 0.0, 1.0, 1.0, 0.0, 1.0, 1.0, 0.0, 1.0, 1.0, 1.0, 1.0, 1.0, 0.0, 0.0, 0.0, 1.0, 0.0, 1.0, 0.0, 0.0, 0.0, 0.0, 0.0, 1.0, 0.0, 1.0, 0.0, 0.0, 0.0, 0.0, 1.0, 0.0, 0.0, 0.0, 0.0, 0.0, 1.0, 0.0, 1.0, 1.0, 1.0, 1.0, 1.0, 0.0, 1.0, 0.0, 1.0, 0.0, 0.0, 0.0, 0.0, 0.0, 1.0, 0.0, 0.0, 0.0, 0.0, 0.0, 0.0, 0.0, 0.0, 0.0, 1.0, 0.0, 1.0, 0.0, 1.0, 0.0, 1.0, 0.0, 1.0, 0.0, 1.0, 0.0, 1.0, 0.0, 1.0, 1.0, 1.0, 0.0, 1.0, 0.0, 1.0, 1.0, 1.0, 0.0, 0.0, 0.0, 0.0, 0.0, 0.0, 0.0, 0.0, 1.0, 0.9914, 1.0, 0.008569, 1.0, 0.008569, 1.0, 0.9914, 1.0, 0.0, 1.0, 1.0, 1.0, 1.0, 1.0, 0.0, 0.9913, 0.0, 0.0, 0.0, 0.0, 0.0, 0.9913, 0.0, 0.0, 1.0, 0.0, 0.0, 0.0, 0.0, 0.0, 1.0, 0.0, 0.0, 0.0, 1.0, 0.0, 1.0, 0.0, 0.0, 1.0, 1.0, 0.0, 1.0, 0.0, 1.0, 1.0, 1.0, 1.0, 0.0, 0.0, 0.0, 0.0, 0.0, 1.0, 0.0, 0.0, 0.0, 0.0, 1.0, 0.0, 1.0, 0.0, 0.0, 1.0, 1.0, 1.0, 0.0, 1.0, 0.0, 1.0, 1.0, 1.0, 0.0, 0.0, 0.0, 0.0, 0.0, 1.0, 0.0, 0.0, 1.0, 1.0, 1.0, 1.0, 1.0, 0.0, 1.0, 1.0, 1.0, 1.0, 0.0, 1.0, 0.0, 1.0, 1.0, 1.0, 1.0, 0.0, 1.0, 0.0, 1.0, 1.0, 1.0, 0.0, 1.0, 0.9913, 1.0, 0.9913, 1.0, 0.0, 1.0, 0.0, 1.0, 0.0, 1.0, 0.0, 1.0, 0.0, 1.0, 0.0, 1.0, 0.0, 1.0, 0.0, 0.0, 0.0, 0.0, 0.0, 0.0, 0.0, 0.0, 0.0, 0.0, 0.0, 0.0, 0.0, 1.0, 1.0, 1.0, 1.0, 1.0, 0.0, 1.0, 0.0, 0.0, 0.0, 0.0, 0.0, 0.0, 0.0, 0.0, 0.0, 0.0, 0.0, 0.0, 0.0, 1.0, 0.0, 1.0, 0.0, 1.0, 0.0, 1.0, 0.0, 1.0, 0.0, 1.0, 0.0, 1.0, 0.0, 1.0, 0.0, 1.0, 0.0, 1.0, 0.0, 1.0, 0.0, 1.0, 0.0, 1.0, 0.0, 0.0, 0.9913, 0.0, 0.9913, 0.0, 0.0, 0.0, 0.0, 0.0, 0.0, 0.0, 0.0, 0.0, 0.0, 0.0, 0.0, 0.0, 1.0, 0.008569, 1.0, 0.9914, 1.0, 0.9914, 1.0, 0.008569, 0.0, 1.0, 1.0, 1.0, 1.0, 1.0, 0.0, 1.0, 0.9913, 1.0, 0.0, 1.0, 0.0, 1.0, 0.9913, 1.0, 0.0, 0.0, 0.0, 0.0, 0.0, 0.0, 0.0, 0.0, 0.0, 1.0, 0.0, 1.0, 0.0, 1.0, 0.0, 1.0, 0.0, 1.0, 0.0, 1.0, 0.0, 0.0, 0.0, 0.0, 0.0, 1.0, 0.0, 0.0, 0.0, 0.0, 0.0, 0.0, 0.0, 0.0, 0.0, 0.0, 0.0, 1.0, 0.0, 0.0, 0.0, 0.0, 0.0, 1.0, 0.0, 1.0, 0.0, 1.0, 0.0, 1.0, 0.0, 1.0, 0.0, 1.0, 0.0, 1.0, 0.0, 1.0, 0.0, 1.0, 0.0, 1.0, 0.0, 1.0, 0.0, 0.0, 0.0, 0.0, 0.0, 1.0, 1.0, 1.0, 1.0, 0.0, 1.0, 0.0, 1.0, 1.0, 1.0, 0.0, 0.0, 0.0, 0.0, 0.0, 1.0, 0.0, 0.0, 0.0, 1.0, 0.0, 1.0, 0.0, 0.0, 0.0, 0.0, 0.0, 0.0, 0.0, 0.0, 0.0, 0.0, 0.0, 0.0, 0.0, 0.0, 0.0, 0.0, 0.0, 1.0, 0.0, 1.0, 0.0, 0.0, 0.0, 0.0, 0.0, 0.0, 1.0, 0.0, 1.0, 0.0, 0.0, 0.0, 0.0, 0.0, 0.0, 0.0, 0.0, 0.0, 0.0, 0.0, 0.0, 0.0, 0.0, 0.0, 0.0, 0.0, 1.0, 0.0, 1.0, 0.0, 0.0, 0.0, 0.0, 0.0, 0.0, 0.0, 0.0, 0.0, 0.0, 1.0, 0.0, 1.0, 1.0, 1.0, 1.0, 1.0, 0.0, 0.0, 0.0, 0.0, 0.0, 0.0, 0.0, 0.0, 0.0, 0.0, 0.0, 0.0, 1.0, 0.0, 1.0, 0.0, 0.0, 1.0, 1.0, 1.0, 0.0, 1.0, 0.0, 1.0, 1.0, 0.0, 0.0, 0.0, 1.0, 0.0, 1.0, 0.0, 0.0, 0.0, 1.0, 0.0, 1.0, 0.0, 1.0, 0.0, 1.0, 0.0, 0.0, 0.0, 0.0, 0.0, 1.0, 0.0, 1.0, 0.0, 0.0, 0.0, 0.0, 0.0, 1.0, 0.0, 0.0, 0.0, 0.0, 0.0, 0.0, 0.0, 0.0, 0.0, 0.0, 0.0, 0.0, 0.0, 0.0, 0.0, 0.0, 0.0, 1.0, 0.0, 1.0, 0.0, 1.0, 0.0, 1.0, 0.0, 0.0, 0.0, 0.0, 0.0, 0.0, 0.0, 0.0, 0.0, 0.0, 0.0, 0.0, 0.0, 0.0, 0.0, 0.0, 0.0, 1.0, 0.0, 1.0, 0.0, 1.0, 0.0, 1.0, 0.0, 1.0, 0.0, 1.0, 0.0, 1.0, 0.0, 1.0, 0.0, 1.0, 0.0, 1.0, 0.0, 1.0, 0.0, 1.0, 0.0, 0.0, 0.0, 0.0, 0.0, 0.0, 0.0, 0.0, 0.0, 1.0, 0.0, 0.0, 0.0, 0.0, 0.0, 1.0, 0.0, 0.0, 0.0, 0.0, 0.0, 0.0, 0.0, 0.0, 0.9913, 0.0, 1.0, 0.008569, 1.0, 0.0, 1.0, 0.9914, 0.9913, 1.0, 1.0, 1.0, 0.0, 1.0, 0.0, 1.0, 0.0, 1.0, 0.0, 1.0, 0.0, 0.0, 0.0, 0.0, 0.0, 0.0, 0.0, 0.0, 1.0, 0.0, 1.0, 0.008569, 0.9913, 0.0, 1.0, 1.0, 0.9913, 1.0, 1.0, 0.9914, 0.0, 1.0, 0.0, 1.0, 0.0, 1.0, 0.0, 1.0, 0.0, 0.0, 0.0, 0.0, 0.0, 0.0, 0.9913, 0.0, 1.0, 0.0, 1.0, 0.008569, 1.0, 1.0, 0.9913, 1.0, 1.0, 0.9914, 0.0, 1.0, 4.488e-05, 1.0, 0.0, 1.0, 0.0, 0.0, 4.488e-05, 0.0, 0.0, 0.0, 0.9913, 0.0, 1.0, 0.008569, 1.0, 0.0, 1.0, 0.9914, 0.9913, 1.0, 1.0, 1.0, 0.0, 1.0, 0.0, 1.0, 0.0, 1.0, 0.0, 0.0, 0.9913, 0.0, 1.0, 0.0, 0.0, 0.0, 1.0, 0.008569, 1.0, 0.9914, 1.0, 1.0, 1.0, 0.0, 0.9913, 1.0, 0.0, 1.0, 0.0, 1.0, 1.0, 1.0, 0.0, 0.0, 1.0, 0.0, 0.9913, 0.0, 0.0, 0.0, 1.0, 0.0, 1.0, 1.0, 1.0, 0.9914, 1.0, 0.008569, 1.0, 1.0, 0.0, 1.0, 0.0, 1.0, 0.9913, 1.0, 0.0, 0.0, 1.0, 0.0, 0.9913, 0.0, 0.0, 0.0, 1.0, 0.0, 1.0, 1.0, 1.0, 0.9914, 1.0, 0.008569, 1.0, 1.0, 0.0, 1.0, 0.0, 1.0, 0.9913, 1.0, 0.0, 0.0, 0.9913, 0.0, 1.0, 0.0, 0.0, 0.0, 1.0, 0.008569, 1.0, 0.9914, 1.0, 1.0, 1.0, 0.0, 0.9913, 1.0, 0.0, 1.0, 0.0, 1.0, 1.0, 1.0, 0.9913, 1.0, 0.9913, 1.0, 1.0, 0.9914, 1.0, 0.9914, 0.9913, 0.0, 0.9913, 0.0, 1.0, 0.008569, 1.0, 0.008569, 0.9913, 0.0, 0.9913, 0.0, 1.0, 0.008569, 1.0, 0.008569, 0.9913, 1.0, 0.9913, 1.0, 1.0, 0.9914, 1.0, 0.9914, 1.0, 0.0, 0.0, 0.0, 0.0, 0.0, 1.0, 0.0, 1.0, 1.0, 0.0, 1.0, 0.0, 1.0, 1.0, 1.0, 1.0, 0.0, 1.0, 1.0, 1.0, 1.0, 1.0, 0.0, 0.0, 0.0, 0.0, 0.0, 0.0, 0.0, 0.0, 0.0, 0.0, 0.0, 0.0, 1.0, 1.0, 1.0, 1.0, 0.0, 0.0, 0.0, 1.0, 0.0, 1.0, 1.0, 0.0, 1.0, 1.0, 0.0, 1.0, 1.0, 1.0, 1.0, 1.0, 0.0, 0.0, 0.0, 1.0, 0.0, 1.0, 0.0, 0.0, 0.0, 0.0, 0.0, 1.0, 0.0, 1.0, 0.0, 0.0, 0.0, 0.0, 1.0, 0.0, 0.0, 0.0, 0.0, 0.0, 1.0, 0.0, 1.0, 1.0, 1.0, 1.0, 1.0, 0.0, 1.0, 0.0, 1.0, 0.0, 0.0, 0.0, 0.0, 0.0, 1.0, 0.0, 0.0, 0.0, 0.0, 0.0, 0.0, 0.0, 0.0, 0.0, 1.0, 0.0, 1.0, 0.0, 1.0, 0.0, 1.0, 0.0, 1.0, 0.0, 1.0, 0.0, 1.0, 0.0, 1.0, 1.0, 1.0, 0.0, 1.0, 0.0, 1.0, 1.0, 1.0, 0.0, 0.0, 0.0, 0.0, 0.0, 0.0, 0.0, 0.0, 1.0, 0.9914, 1.0, 0.008569, 1.0, 0.008569, 1.0, 0.9914, 1.0, 0.0, 1.0, 1.0, 1.0, 1.0, 1.0, 0.0, 0.9913, 0.0, 0.0, 0.0, 0.0, 0.0, 0.9913, 0.0, 0.0, 1.0, 0.0, 0.0, 0.0, 0.0, 0.0, 1.0, 0.0, 0.0, 0.0, 1.0, 0.0, 1.0, 0.0, 0.0, 1.0, 1.0, 0.0, 1.0, 0.0, 1.0, 1.0, 1.0, 1.0, 0.0, 0.0, 0.0, 0.0, 0.0, 1.0, 0.0, 0.0, 0.0, 0.0, 1.0, 0.0, 1.0, 0.0, 0.0, 1.0, 1.0, 1.0, 0.0, 1.0, 0.0, 1.0, 1.0, 1.0, 0.0, 0.0, 0.0, 0.0, 0.0, 1.0, 0.0, 0.0, 1.0, 1.0, 1.0, 1.0, 1.0, 0.0, 1.0, 1.0, 1.0, 1.0, 0.0, 1.0, 0.0, 1.0, 1.0, 1.0, 1.0, 0.0, 1.0, 0.0, 1.0, 1.0, 1.0, 0.0, 1.0, 0.9913, 1.0, 0.9913, 1.0, 0.0, 1.0, 0.0, 1.0, 0.0, 1.0, 0.0, 1.0, 0.0, 1.0, 0.0, 1.0, 0.0, 1.0, 0.0, 0.0, 0.0, 0.0, 0.0, 0.0, 0.0, 0.0, 0.0, 0.0, 0.0, 0.0, 0.0, 1.0, 1.0, 1.0, 1.0, 1.0, 0.0, 1.0, 0.0, 0.0, 0.0, 0.0, 0.0, 0.0, 0.0, 0.0, 0.0, 0.0, 0.0, 0.0, 0.0, 1.0, 0.0, 1.0, 0.0, 1.0, 0.0, 1.0, 0.0, 1.0, 0.0, 1.0, 0.0, 1.0, 0.0, 1.0, 0.0, 1.0, 0.0, 1.0, 0.0, 1.0, 0.0, 1.0, 0.0, 1.0, 0.0, 0.0, 0.9913, 0.0, 0.9913, 0.0, 0.0, 0.0, 0.0, 0.0, 0.0, 0.0, 0.0, 0.0, 0.0, 0.0, 0.0, 0.0, 1.0, 0.008569, 1.0, 0.9914, 1.0, 0.9914, 1.0, 0.008569, 0.0, 1.0, 1.0, 1.0, 1.0, 1.0, 0.0, 1.0, 0.9913, 1.0, 0.0, 1.0, 0.0, 1.0, 0.9913, 1.0, 0.0, 0.0, 0.0, 0.0, 0.0, 0.0, 0.0, 0.0, 0.0, 1.0, 0.0, 1.0, 0.0, 1.0, 0.0, 1.0, 0.0, 1.0, 0.0, 1.0, 0.0, 0.0, 0.0, 0.0, 0.0, 1.0, 0.0, 0.0, 0.0, 0.0, 0.0, 0.0, 0.0, 0.0, 0.0, 0.0, 0.0, 1.0, 0.0, 0.0, 0.0, 0.0, 0.0, 1.0, 0.0, 1.0, 0.0, 1.0, 0.0, 1.0, 0.0, 1.0, 0.0, 1.0, 0.0, 1.0, 0.0, 1.0, 0.0, 1.0, 0.0, 1.0, 0.0, 1.0, 0.0, 0.0, 0.0, 0.0, 0.0, 1.0, 1.0, 1.0, 1.0, 0.0, 1.0, 0.0, 1.0, 1.0, 1.0, 0.0, 0.0, 0.0, 0.0, 0.0, 1.0, 0.0, 0.0, 0.0, 1.0, 0.0, 1.0, 0.0, 0.0, 0.0, 0.0, 0.0, 0.0, 0.0, 0.0, 0.0, 0.0, 0.0, 0.0, 0.0, 0.0, 0.0, 0.0, 0.0, 1.0, 0.0, 1.0, 0.0, 0.0, 0.0, 0.0, 0.0, 0.0, 1.0, 0.0, 1.0, 0.0, 0.0, 0.0, 0.0, 0.0, 0.0, 0.0, 0.0, 0.0, 0.0, 0.0, 0.0, 0.0, 0.0, 0.0, 0.0, 0.0, 1.0, 0.0, 1.0, 0.0, 0.0, 0.0, 0.0, 0.0, 0.0, 0.0, 0.0, 0.0, 0.0, 1.0, 0.0, 1.0, 1.0, 1.0, 1.0, 1.0, 0.0, 0.0, 0.0, 0.0, 0.0, 0.0, 0.0, 0.0, 0.0, 0.0, 0.0, 0.0, 1.0, 0.0, 1.0, 0.0, 0.0, 1.0, 1.0, 1.0, 0.0, 1.0, 0.0, 1.0, 1.0, 0.0, 0.0, 0.0, 1.0, 0.0, 1.0, 0.0, 0.0, 0.0, 1.0, 0.0, 1.0, 0.0, 1.0, 0.0, 1.0, 0.0, 0.0, 0.0, 0.0, 0.0, 1.0, 0.0, 1.0, 0.0, 0.0, 0.0, 0.0, 0.0, 1.0, 0.0, 0.0, 0.0, 0.0, 0.0, 0.0, 0.0, 0.0, 0.0, 0.0, 0.0, 0.0, 0.0, 0.0, 0.0, 0.0, 0.0, 1.0, 0.0, 1.0, 0.0, 1.0, 0.0, 1.0, 0.0, 0.0, 0.0, 0.0, 0.0, 0.0, 0.0, 0.0, 0.0, 0.0, 0.0, 0.0, 0.0, 0.0, 0.0, 0.0, 0.0, 1.0, 0.0, 1.0, 0.0, 1.0, 0.0, 1.0, 0.0, 1.0, 0.0, 1.0, 0.0, 1.0, 0.0, 1.0, 0.0, 1.0, 0.0, 1.0, 0.0, 1.0, 0.0, 1.0, 0.0, 0.0, 0.0, 0.0, 0.0, 0.0, 0.0, 0.0, 0.0, 1.0, 0.0, 0.0, 0.0, 0.0, 0.0, 1.0, 0.0, 0.0, 0.0, 0.0, 0.0, 0.0, 0.0, 0.0, 0.9913, 0.0, 1.0, 0.008569, 1.0, 0.0, 1.0, 0.9914, 0.9913, 1.0, 1.0, 1.0, 0.0, 1.0, 0.0, 1.0, 0.0, 1.0, 0.0, 1.0, 0.0, 0.0, 0.0, 0.0, 0.0, 0.0, 0.0, 0.0, 1.0, 0.0, 1.0, 0.008569, 0.9913, 0.0, 1.0, 1.0, 0.9913, 1.0, 1.0, 0.9914, 0.0, 1.0, 0.0, 1.0, 0.0, 1.0, 0.0, 1.0, 0.0, 0.0, 0.0, 0.0, 0.0, 0.0, 0.9913, 0.0, 1.0, 0.0, 1.0, 0.008569, 1.0, 1.0, 0.9913, 1.0, 1.0, 0.9914, 0.0, 1.0, 4.488e-05, 1.0, 0.0, 1.0, 0.0, 0.0, 4.488e-05, 0.0, 0.0, 0.0, 0.9913, 0.0, 1.0, 0.008569, 1.0, 0.0, 1.0, 0.9914, 0.9913, 1.0, 1.0, 1.0, 0.0, 1.0, 0.0, 1.0, 0.0, 1.0, 0.0, 0.0, 0.9913, 0.0, 1.0, 0.0, 0.0, 0.0, 1.0, 0.008569, 1.0, 0.9914, 1.0, 1.0, 1.0, 0.0, 0.9913, 1.0, 0.0, 1.0, 0.0, 1.0, 1.0, 1.0, 0.0, 0.0, 1.0, 0.0, 0.9913, 0.0, 0.0, 0.0, 1.0, 0.0, 1.0, 1.0, 1.0, 0.9914, 1.0, 0.008569, 1.0, 1.0, 0.0, 1.0, 0.0, 1.0, 0.9913, 1.0, 0.0, 0.0, 1.0, 0.0, 0.9913, 0.0, 0.0, 0.0, 1.0, 0.0, 1.0, 1.0, 1.0, 0.9914, 1.0, 0.008569, 1.0, 1.0, 0.0, 1.0, 0.0, 1.0, 0.9913, 1.0, 0.0, 0.0, 0.9913, 0.0, 1.0, 0.0, 0.0, 0.0, 1.0, 0.008569, 1.0, 0.9914, 1.0, 1.0, 1.0, 0.0, 0.9913, 1.0, 0.0, 1.0, 0.0, 1.0, 1.0, 1.0, 0.9913, 1.0, 0.9913, 1.0, 1.0, 0.9914, 1.0, 0.9914, 0.9913, 0.0, 0.9913, 0.0, 1.0, 0.008569, 1.0, 0.008569, 0.9913, 0.0, 0.9913, 0.0, 1.0, 0.008569, 1.0, 0.008569, 0.9913, 1.0, 0.9913, 1.0, 1.0, 0.9914, 1.0, 0.9914, 1.0, 0.0, 0.0, 0.0, 0.0, 0.0, 1.0, 0.0, 1.0, 1.0, 0.0, 1.0, 0.0, 1.0, 1.0, 1.0, 0.0, 0.0, 1.0, 0.0, 1.0, 0.0, 0.0, 0.0, 1.0, 0.0, 1.0, 1.0, 1.0, 1.0, 1.0, 0.0, 1.0, 0.0, 1.0, 1.0, 1.0, 1.0, 1.0, 0.0, 1.0, 0.0, 1.0, 1.0, 1.0, 1.0, 1.0, 0.0, 1.0, 0.0, 1.0, 1.0, 1.0, 1.0, 1.0, 0.0, 1.0, 0.0, 1.0, 1.0, 1.0, 1.0, 1.0, 0.0, 1.0, 0.0, 1.0, 1.0, 1.0, 1.0, 1.0, 0.0, 1.0, 0.0, 1.0, 1.0, 1.0, 1.0, 1.0, 0.0, 1.0, 0.0, 1.0, 1.0, 1.0, 1.0, 1.0, 0.0, 1.0, 0.0, 1.0, 1.0, 1.0, 1.0, 1.0, 0.0, 1.0, 0.0, 1.0, 1.0, 1.0, 1.0, 1.0, 0.0, 1.0, 0.0, 1.0, 1.0, 1.0, 1.0, 1.0, 0.0, 1.0, 0.0, 1.0, 1.0, 1.0, 1.0, 1.0, 0.0, 0.0, 0.0, 1.0, 0.0, 1.0, 0.0, 0.0, 0.0, 0.0, 0.0, 1.0, 0.0, 1.0, 0.0, 0.0, 0.0, 0.0, 0.0, 1.0, 0.0, 1.0, 0.0, 0.0, 0.0, 0.0, 0.0, 1.0, 0.0, 1.0, 0.0, 0.0, 0.0, 0.0, 0.0, 1.0, 0.0, 1.0, 0.0, 0.0, 0.0, 0.0, 0.0, 1.0, 0.0, 1.0, 0.0, 0.0, 0.0, 0.0, 0.0, 1.0, 0.0, 1.0, 0.0, 0.0, 0.0, 0.0, 0.0, 1.0, 0.0, 1.0, 0.0, 0.0, 0.0, 0.0, 0.0, 1.0, 0.0, 1.0, 0.0, 0.0, 0.0, 0.0, 0.0, 1.0, 0.0, 1.0, 0.0, 0.0, 0.0, 0.0, 0.0, 1.0, 0.0, 1.0, 0.0, 0.0, 0.0, 1.0, 1.0, 0.0, 1.0, 0.0, 1.0, 1.0, 1.0, 1.0, 1.0, 0.0, 1.0, 0.0, 1.0, 1.0, 1.0, 1.0, 1.0, 0.0, 1.0, 0.0, 1.0, 1.0, 1.0, 1.0, 1.0, 0.0, 1.0, 0.0, 1.0, 1.0, 1.0, 1.0, 1.0, 0.0, 1.0, 0.0, 1.0, 1.0, 1.0, 1.0, 1.0, 0.0, 1.0, 0.0, 1.0, 1.0, 1.0, 1.0, 1.0, 0.0, 1.0, 0.0, 1.0, 1.0, 1.0, 1.0, 1.0, 0.0, 1.0, 0.0, 1.0, 1.0, 1.0, 1.0, 1.0, 0.0, 1.0, 0.0, 1.0, 1.0, 1.0, 1.0, 1.0, 0.0, 1.0, 0.0, 1.0, 1.0, 1.0, 1.0, 1.0, 0.0, 1.0, 0.0, 1.0, 1.0, 1.0, 1.0, 1.0, 0.0, 1.0, 0.0, 1.0, 1.0, 1.0, 1.0, 0.0, 1.0, 1.0, 1.0, 1.0, 1.0, 0.0, 0.0, 0.0, 0.0, 0.0, 0.0, 0.0, 0.0, 0.0, 0.0, 0.0, 0.0, 1.0, 1.0, 1.0, 1.0, 0.0, 0.0, 0.0, 1.0, 0.0, 1.0, 1.0, 0.0, 1.0, 1.0, 0.0, 1.0, 1.0, 1.0, 1.0, 1.0, 0.0, 0.0, 0.0, 1.0, 0.0, 1.0, 0.0, 0.0, 0.0, 0.0, 0.0, 1.0, 0.0, 1.0, 0.0, 0.0, 0.0, 0.0, 1.0, 0.0, 0.0, 0.0, 0.0, 0.0, 1.0, 0.0, 1.0, 1.0, 1.0, 1.0, 1.0, 0.0, 1.0, 0.0, 1.0, 0.0, 0.0, 0.0, 0.0, 0.0, 1.0, 0.0, 0.0, 0.0, 0.0, 0.0, 0.0, 0.0, 0.0, 0.0, 1.0, 0.0, 1.0, 0.0, 1.0, 0.0, 1.0, 0.0, 1.0, 0.0, 1.0, 0.0, 1.0, 0.0, 1.0, 1.0, 1.0, 0.0, 1.0, 0.0, 1.0, 1.0, 1.0, 0.0, 0.0, 0.0, 0.0, 0.0, 0.0, 0.0, 0.0, 1.0, 0.9914, 1.0, 0.008569, 1.0, 0.008569, 1.0, 0.9914, 1.0, 0.0, 1.0, 1.0, 1.0, 1.0, 1.0, 0.0, 0.9913, 0.0, 0.0, 0.0, 0.0, 0.0, 0.9913, 0.0, 0.0, 1.0, 0.0, 0.0, 0.0, 0.0, 0.0, 1.0, 0.0, 0.0, 0.0, 1.0, 0.0, 1.0, 0.0, 0.0, 1.0, 1.0, 0.0, 1.0, 0.0, 1.0, 1.0, 1.0, 1.0, 0.0, 0.0, 0.0, 0.0, 0.0, 1.0, 0.0, 0.0, 0.0, 0.0, 1.0, 0.0, 1.0, 0.0, 0.0, 1.0, 1.0, 1.0, 0.0, 1.0, 0.0, 1.0, 1.0, 1.0, 0.0, 0.0, 0.0, 0.0, 0.0, 1.0, 0.0, 0.0, 1.0, 1.0, 1.0, 1.0, 1.0, 0.0, 1.0, 1.0, 1.0, 1.0, 0.0, 1.0, 0.0, 1.0, 1.0, 1.0, 1.0, 0.0, 1.0, 0.0, 1.0, 1.0, 1.0, 0.0, 1.0, 0.9913, 1.0, 0.9913, 1.0, 0.0, 1.0, 0.0, 1.0, 0.0, 1.0, 0.0, 1.0, 0.0, 1.0, 0.0, 1.0, 0.0, 1.0, 0.0, 0.0, 0.0, 0.0, 0.0, 0.0, 0.0, 0.0, 0.0, 0.0, 0.0, 0.0, 0.0, 1.0, 1.0, 1.0, 1.0, 1.0, 0.0, 1.0, 0.0, 0.0, 0.0, 0.0, 0.0, 0.0, 0.0, 0.0, 0.0, 0.0, 0.0, 0.0, 0.0, 1.0, 0.0, 1.0, 0.0, 1.0, 0.0, 1.0, 0.0, 1.0, 0.0, 1.0, 0.0, 1.0, 0.0, 1.0, 0.0, 1.0, 0.0, 1.0, 0.0, 1.0, 0.0, 1.0, 0.0, 1.0, 0.0, 0.0, 0.9913, 0.0, 0.9913, 0.0, 0.0, 0.0, 0.0, 0.0, 0.0, 0.0, 0.0, 0.0, 0.0, 0.0, 0.0, 0.0, 1.0, 0.008569, 1.0, 0.9914, 1.0, 0.9914, 1.0, 0.008569, 0.0, 1.0, 1.0, 1.0, 1.0, 1.0, 0.0, 1.0, 0.9913, 1.0, 0.0, 1.0, 0.0, 1.0, 0.9913, 1.0, 0.0, 0.0, 0.0, 0.0, 0.0, 0.0, 0.0, 0.0, 0.0, 1.0, 0.0, 1.0, 0.0, 1.0, 0.0, 1.0, 0.0, 1.0, 0.0, 1.0, 0.0, 0.0, 0.0, 0.0, 0.0, 1.0, 0.0, 0.0, 0.0, 0.0, 0.0, 0.0, 0.0, 0.0, 0.0, 0.0, 0.0, 1.0, 0.0, 0.0, 0.0, 0.0, 0.0, 1.0, 0.0, 1.0, 0.0, 1.0, 0.0, 1.0, 0.0, 1.0, 0.0, 1.0, 0.0, 1.0, 0.0, 1.0, 0.0, 1.0, 0.0, 1.0, 0.0, 1.0, 0.0, 0.0, 0.0, 0.0, 0.0, 1.0, 1.0, 1.0, 1.0, 0.0, 1.0, 0.0, 1.0, 1.0, 1.0, 0.0, 0.0, 0.0, 0.0, 0.0, 1.0, 0.0, 0.0, 0.0, 1.0, 0.0, 1.0, 0.0, 0.0, 0.0, 0.0, 0.0, 0.0, 0.0, 0.0, 0.0, 0.0, 0.0, 0.0, 0.0, 0.0, 0.0, 0.0, 0.0, 1.0, 0.0, 1.0, 0.0, 0.0, 0.0, 0.0, 0.0, 0.0, 1.0, 0.0, 1.0, 0.0, 0.0, 0.0, 0.0, 0.0, 0.0, 0.0, 0.0, 0.0, 0.0, 0.0, 0.0, 0.0, 0.0, 0.0, 0.0, 0.0, 1.0, 0.0, 1.0, 0.0, 0.0, 0.0, 0.0, 0.0, 0.0, 0.0, 0.0, 0.0, 0.0, 1.0, 0.0, 1.0, 1.0, 1.0, 1.0, 1.0, 0.0, 0.0, 0.0, 0.0, 0.0, 0.0, 0.0, 0.0, 0.0, 0.0, 0.0, 0.0, 1.0, 0.0, 1.0, 0.0, 0.0, 1.0, 1.0, 1.0, 0.0, 1.0, 0.0, 1.0, 1.0, 0.0, 0.0, 0.0, 1.0, 0.0, 1.0, 0.0, 0.0, 0.0, 1.0, 0.0, 1.0, 0.0, 1.0, 0.0, 1.0, 0.0, 0.0, 0.0, 0.0, 0.0, 1.0, 0.0, 1.0, 0.0, 0.0, 0.0, 0.0, 0.0, 1.0, 0.0, 0.0, 0.0, 0.0, 0.0, 0.0, 0.0, 0.0, 0.0, 0.0, 0.0, 0.0, 0.0, 0.0, 0.0, 0.0, 0.0, 1.0, 0.0, 1.0, 0.0, 1.0, 0.0, 1.0, 0.0, 0.0, 0.0, 0.0, 0.0, 0.0, 0.0, 0.0, 0.0, 0.0, 0.0, 0.0, 0.0, 0.0, 0.0, 0.0, 0.0, 1.0, 0.0, 1.0, 0.0, 1.0, 0.0, 1.0, 0.0, 1.0, 0.0, 1.0, 0.0, 1.0, 0.0, 1.0, 0.0, 1.0, 0.0, 1.0, 0.0, 1.0, 0.0, 1.0, 0.0, 0.0, 0.0, 0.0, 0.0, 0.0, 0.0, 0.0, 0.0, 1.0, 0.0, 0.0, 0.0, 0.0, 0.0, 1.0, 0.0, 0.0, 0.0, 0.0, 0.0, 0.0, 0.0, 0.0, 0.9913, 0.0, 1.0, 0.008569, 1.0, 0.0, 1.0, 0.9914, 0.9913, 1.0, 1.0, 1.0, 0.0, 1.0, 0.0, 1.0, 0.0, 1.0, 0.0, 1.0, 0.0, 0.0, 0.0, 0.0, 0.0, 0.0, 0.0, 0.0, 1.0, 0.0, 1.0, 0.008569, 0.9913, 0.0, 1.0, 1.0, 0.9913, 1.0, 1.0, 0.9914, 0.0, 1.0, 0.0, 1.0, 0.0, 1.0, 0.0, 1.0, 0.0, 0.0, 0.0, 0.0, 0.0, 0.0, 0.9913, 0.0, 1.0, 0.0, 1.0, 0.008569, 1.0, 1.0, 0.9913, 1.0, 1.0, 0.9914, 0.0, 1.0, 4.488e-05, 1.0, 0.0, 1.0, 0.0, 0.0, 4.488e-05, 0.0, 0.0, 0.0, 0.9913, 0.0, 1.0, 0.008569, 1.0, 0.0, 1.0, 0.9914, 0.9913, 1.0, 1.0, 1.0, 0.0, 1.0, 0.0, 1.0, 0.0, 1.0, 0.0, 0.0, 0.9913, 0.0, 1.0, 0.0, 0.0, 0.0, 1.0, 0.008569, 1.0, 0.9914, 1.0, 1.0, 1.0, 0.0, 0.9913, 1.0, 0.0, 1.0, 0.0, 1.0, 1.0, 1.0, 0.0, 0.0, 1.0, 0.0, 0.9913, 0.0, 0.0, 0.0, 1.0, 0.0, 1.0, 1.0, 1.0, 0.9914, 1.0, 0.008569, 1.0, 1.0, 0.0, 1.0, 0.0, 1.0, 0.9913, 1.0, 0.0, 0.0, 1.0, 0.0, 0.9913, 0.0, 0.0, 0.0, 1.0, 0.0, 1.0, 1.0, 1.0, 0.9914, 1.0, 0.008569, 1.0, 1.0, 0.0, 1.0, 0.0, 1.0, 0.9913, 1.0, 0.0, 0.0, 0.9913, 0.0, 1.0, 0.0, 0.0, 0.0, 1.0, 0.008569, 1.0, 0.9914, 1.0, 1.0, 1.0, 0.0, 0.9913, 1.0, 0.0, 1.0, 0.0, 1.0, 1.0, 1.0, 0.9913, 1.0, 0.9913, 1.0, 1.0, 0.9914, 1.0, 0.9914, 0.9913, 0.0, 0.9913, 0.0, 1.0, 0.008569, 1.0, 0.008569, 0.9913, 0.0, 0.9913, 0.0, 1.0, 0.008569, 1.0, 0.008569, 0.9913, 1.0, 0.9913, 1.0, 1.0, 0.9914, 1.0, 0.9914, 1.0, 0.0, 0.0, 0.0, 0.0, 0.0, 1.0, 0.0, 1.0, 1.0, 0.0, 1.0, 0.0, 1.0, 1.0, 1.0, 0.0, 0.0, 1.0, 0.0, 1.0, 0.0, 0.0, 0.0, 1.0, 0.0, 1.0, 1.0, 1.0, 1.0, 1.0, 0.0, 1.0, 0.0, 1.0, 1.0, 1.0, 1.0, 1.0, 0.0, 1.0, 0.0, 1.0, 1.0, 1.0, 1.0, 1.0, 0.0, 1.0, 0.0, 1.0, 1.0, 1.0, 1.0, 1.0, 0.0, 1.0, 0.0, 1.0, 1.0, 1.0, 1.0, 1.0, 0.0, 1.0, 0.0, 1.0, 1.0, 1.0, 1.0, 1.0, 0.0, 1.0, 0.0, 1.0, 1.0, 1.0, 1.0, 1.0, 0.0, 1.0, 0.0, 1.0, 1.0, 1.0, 1.0, 1.0, 0.0, 1.0, 0.0, 1.0, 1.0, 1.0, 1.0, 1.0, 0.0, 1.0, 0.0, 1.0, 1.0, 1.0, 1.0, 1.0, 0.0, 1.0, 0.0, 1.0, 1.0, 1.0, 1.0, 1.0, 0.0, 1.0, 0.0, 1.0, 1.0, 1.0, 1.0, 1.0, 0.0, 0.0, 0.0, 1.0, 0.0, 1.0, 0.0, 0.0, 0.0, 0.0, 0.0, 1.0, 0.0, 1.0, 0.0, 0.0, 0.0, 0.0, 0.0, 1.0, 0.0, 1.0, 0.0, 0.0, 0.0, 0.0, 0.0, 1.0, 0.0, 1.0, 0.0, 0.0, 0.0, 0.0, 0.0, 1.0, 0.0, 1.0, 0.0, 0.0, 0.0, 0.0, 0.0, 1.0, 0.0, 1.0, 0.0, 0.0, 0.0, 0.0, 0.0, 1.0, 0.0, 1.0, 0.0, 0.0, 0.0, 0.0, 0.0, 1.0, 0.0, 1.0, 0.0, 0.0, 0.0, 0.0, 0.0, 1.0, 0.0, 1.0, 0.0, 0.0, 0.0, 0.0, 0.0, 1.0, 0.0, 1.0, 0.0, 0.0, 0.0, 0.0, 0.0, 1.0, 0.0, 1.0, 0.0, 0.0, 0.0, 1.0, 1.0, 0.0, 1.0, 0.0, 1.0, 1.0, 1.0, 1.0, 1.0, 0.0, 1.0, 0.0, 1.0, 1.0, 1.0, 1.0, 1.0, 0.0, 1.0, 0.0, 1.0, 1.0, 1.0, 1.0, 1.0, 0.0, 1.0, 0.0, 1.0, 1.0, 1.0, 1.0, 1.0, 0.0, 1.0, 0.0, 1.0, 1.0, 1.0, 1.0, 1.0, 0.0, 1.0, 0.0, 1.0, 1.0, 1.0, 1.0, 1.0, 0.0, 1.0, 0.0, 1.0, 1.0, 1.0, 1.0, 1.0, 0.0, 1.0, 0.0, 1.0, 1.0, 1.0, 1.0, 1.0, 0.0, 1.0, 0.0, 1.0, 1.0, 1.0, 1.0, 1.0, 0.0, 1.0, 0.0, 1.0, 1.0, 1.0, 1.0, 1.0, 0.0, 1.0, 0.0, 1.0, 1.0, 1.0])
me_plane.materials.append(mat_material_002)
me_plane.materials.append(mat_material_001)
me_plane.materials.append(mat_material_003)
me_plane.materials.append(mat_material_004)
me_plane.materials.append(mat_material_005)
me_plane.materials.append(mat_material_006)
me_plane.materials.append(mat_material_007)
me_plane.materials.append(mat_material_008)
me_plane.materials.append(mat_material_009)
me_plane.materials.append(mat_material_010)
me_plane.update()

# ---- objects
ob_book_1 = bpy.data.objects.new('BOOK 1', me_plane)

# ---- transforms, parenting, visibility, modifiers, constraints
ob_book_1.location = (0.0, 0.0, 0.0)
ob_book_1.scale = (1.0, -1.34, 1.0)

# ---- collection membership
col_collection.objects.link(ob_book_1)

# ---- scene / render settings (as saved in the file)
scene.frame_start = 1; scene.frame_end = 250; scene.frame_set(1)
scene.render.engine = 'BLENDER_EEVEE_NEXT'
scene.cycles.sampling_pattern = 'TABULATED_SOBOL'
bpy.context.view_layer.update()

# ---- added for rendering (the .blend has no active camera and no usable light): camera, sun
cam_auto = bpy.data.cameras.new('AutoCamera')
cam_auto.lens = 50.0
cam_auto.sensor_width = 36.0
cam_auto.clip_end = 1000.0
ob_auto_camera = bpy.data.objects.new('AutoCamera', cam_auto)
scene.collection.objects.link(ob_auto_camera)
ob_auto_camera.location = (4.61551, -6.44929, 5.36695)
ob_auto_camera.rotation_euler = (1.09748, -7.21219e-08, 0.694738)
scene.camera = ob_auto_camera
light_auto_sun = bpy.data.lights.new('AutoSun', 'SUN')
light_auto_sun.energy = 3.0
light_auto_sun.angle = 0.0523599
ob_auto_sun = bpy.data.objects.new('AutoSun', light_auto_sun)
scene.collection.objects.link(ob_auto_sun)
ob_auto_sun.rotation_euler = (0.872665, 0.174533, 0.523599)
bpy.context.view_layer.update()
